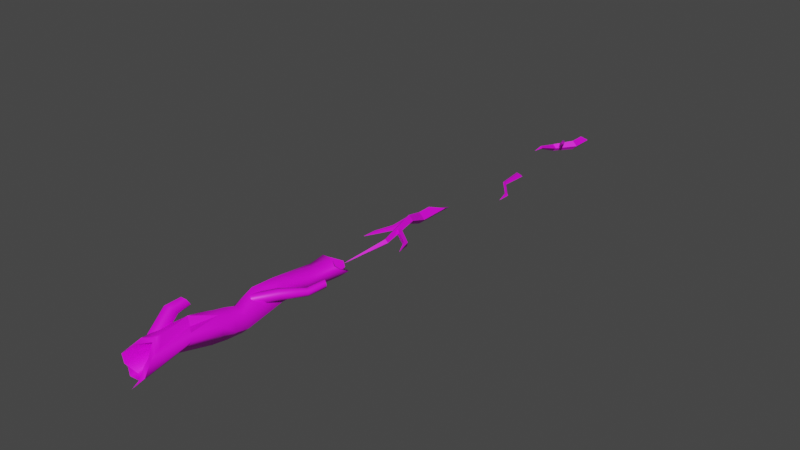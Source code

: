 # Source: BranchTwig.blend  (saved by Blender 3.2.14; exported with 4.5.12 LTS)
import bpy
from mathutils import Matrix  # noqa: F401  (used for matrix-valued properties, if any)

bpy.ops.wm.read_factory_settings(use_empty=True)
scene = bpy.context.scene
scene.name = 'Scene'

# ---- images (referenced by path relative to the original .blend; pixels are not part of the script)
import os
ASSET_DIR = os.environ.get("B2B_ASSET_DIR", "")  # directory of the original .blend (textures are referenced by path, not embedded)
HERE = os.path.dirname(os.path.abspath(__file__))  # packed textures are extracted next to this script under _unpacked/

def load_image(name, relpath, width, height, colorspace="sRGB"):
    """Load a texture the original file referenced (path relative to the .blend, or extracted next to this script)."""
    p = next((c for c in (os.path.join(HERE, relpath), os.path.join(ASSET_DIR, relpath)) if relpath and os.path.exists(c)), "")
    if p:
        img = bpy.data.images.load(p, check_existing=True)
        img.name = name
    else:  # same state as the original file: an image datablock whose file is absent (Cycles renders it pink)
        img = bpy.data.images.new(name, width, height)
        img.source = "FILE"
        img.filepath = "//" + (relpath or name)
    img.colorspace_settings.name = colorspace
    return img
img_envfldtx_foliagebranch_b_cl_png = load_image('EnvFldTX_FoliageBranch_B_cl.png', 'EnvFldTX_FoliageBranch_B_cl.png', 1024, 1024, 'sRGB')
img_envfldtx_foliagebranch_a_cl_png = load_image('EnvFldTX_FoliageBranch_A_cl.png', 'EnvFldTX_FoliageBranch_A_cl.png', 1024, 1024, 'sRGB')

# ---- materials (node trees are filled in below, after node groups)
mat_envfldmi_foliagebranch_b_002 = bpy.data.materials.new('EnvFldMi_FoliageBranch_B.002')
mat_envfldmi_foliagebranch_b_002.use_backface_culling = True
mat_envfldmi_foliagebranch_b_002.use_transparent_shadow = False
mat_envfldmi_foliagebranch_b_002.diffuse_color = (0.3, 0.3, 0.3, 1.0)
mat_envfldmi_foliagebranch_a = bpy.data.materials.new('EnvFldMi_FoliageBranch_A')
mat_envfldmi_foliagebranch_a.use_backface_culling = True
mat_envfldmi_foliagebranch_a.use_transparent_shadow = False
mat_envfldmi_foliagebranch_a.diffuse_color = (0.3, 0.3, 0.3, 1.0)

# ---- material node trees
mat_envfldmi_foliagebranch_b_002.use_nodes = True; mat_envfldmi_foliagebranch_b_002.node_tree.nodes.clear()
_N = mat_envfldmi_foliagebranch_b_002.node_tree.nodes; _L = mat_envfldmi_foliagebranch_b_002.node_tree.links
n0 = _N.new('ShaderNodeBsdfPrincipled'); n0.name = 'Principled BSDF'; n0.location = (10, 300)
n0.distribution = 'GGX'
n0.subsurface_method = 'RANDOM_WALK_SKIN'
n0.inputs[1].default_value = 0.1
n0.inputs[3].default_value = 1.45
n0.inputs[27].default_value = (0.0, 0.0, 0.0, 1.0)
n0.inputs[28].default_value = 1.0
n1 = _N.new('ShaderNodeOutputMaterial'); n1.name = 'Material Output'; n1.location = (320, 270)
n2 = _N.new('ShaderNodeTexImage'); n2.name = 'Image Texture'; n2.location = (-280, 270)
n2.image = img_envfldtx_foliagebranch_b_cl_png
_L.new(n0.outputs[0], n1.inputs[0])
_L.new(n2.outputs[0], n0.inputs[0])
n1.is_active_output = True
mat_envfldmi_foliagebranch_a.use_nodes = True; mat_envfldmi_foliagebranch_a.node_tree.nodes.clear()
_N = mat_envfldmi_foliagebranch_a.node_tree.nodes; _L = mat_envfldmi_foliagebranch_a.node_tree.links
n0 = _N.new('ShaderNodeBsdfPrincipled'); n0.name = 'Principled BSDF'; n0.location = (10, 300)
n0.distribution = 'GGX'
n0.subsurface_method = 'RANDOM_WALK_SKIN'
n0.inputs[1].default_value = 0.1
n0.inputs[3].default_value = 1.45
n0.inputs[27].default_value = (0.0, 0.0, 0.0, 1.0)
n0.inputs[28].default_value = 1.0
n1 = _N.new('ShaderNodeOutputMaterial'); n1.name = 'Material Output'; n1.location = (320, 270)
n2 = _N.new('ShaderNodeTexImage'); n2.name = 'Image Texture'; n2.location = (-280, 270)
n2.image = img_envfldtx_foliagebranch_a_cl_png
_L.new(n0.outputs[0], n1.inputs[0])
_L.new(n2.outputs[0], n0.inputs[0])
n1.is_active_output = True

# ---- world
world_world = bpy.data.worlds.new('World'); scene.world = world_world
world_world.use_nodes = True; world_world.node_tree.nodes.clear()
_N = world_world.node_tree.nodes; _L = world_world.node_tree.links
n0 = _N.new('ShaderNodeOutputWorld'); n0.name = 'World Output'; n0.location = (300, 300)
n1 = _N.new('ShaderNodeBackground'); n1.name = 'Background'; n1.location = (10, 300)
n1.inputs[0].default_value = (0.05088, 0.05088, 0.05088, 1.0)
_L.new(n1.outputs[0], n0.inputs[0])
n0.is_active_output = True
world_world.color = (0.05088, 0.05088, 0.05088)
world_world.use_sun_shadow = False
world_world.sun_shadow_jitter_overblur = 0.0

# ---- meshes
me_envfldmd_foriagebranch_b_twig_s = bpy.data.meshes.new('EnvFldMD_ForiageBranch_B_Twig_S')
me_envfldmd_foriagebranch_b_twig_s.from_pydata([(-1.474, -0.7501, -0.01034), (-1.484, -0.7545, 0.01479), (-1.492, -0.8729, -0.02375), (-1.484, -0.7545, 0.01479), (-1.509, -0.7529, 0.00564), (-1.492, -0.8729, -0.02375), (-1.509, -0.7529, 0.00564), (-1.5, -0.7485, -0.01949), (-1.492, -0.8729, -0.02375), (-1.5, -0.7485, -0.01949), (-1.474, -0.7501, -0.01034), (-1.492, -0.8729, -0.02375), (-1.617, -0.5771, 0.008821), (-1.632, -0.3363, 0.04493), (-1.627, -0.5817, 0.035), (-1.615, -0.2852, -0.002705), (-1.627, -0.5817, 0.035), (-1.632, -0.3363, 0.04493), (-1.654, -0.58, 0.02547), (-1.681, -0.2906, 0.02759), (-1.654, -0.58, 0.02547), (-1.681, -0.2906, 0.02759), (-1.644, -0.5754, -0.0007059), (-1.663, -0.2274, -0.02004), (-1.644, -0.5754, -0.0007059), (-1.615, -0.2852, -0.002705), (-1.617, -0.5771, 0.008821), (-1.663, -0.2274, -0.02004), (-1.663, -0.2274, -0.02004), (-1.681, -0.2906, 0.02759), (-1.615, -0.2852, -0.002705), (-1.632, -0.3363, 0.04493), (-1.5, -0.7485, -0.01949), (-1.617, -0.5771, 0.008821), (-1.474, -0.7501, -0.01034), (-1.644, -0.5754, -0.0007059), (-1.509, -0.7529, 0.00564), (-1.654, -0.58, 0.02547), (-1.5, -0.7485, -0.01949), (-1.644, -0.5754, -0.0007059), (-1.654, -0.58, 0.02547), (-1.509, -0.7529, 0.00564), (-1.627, -0.5817, 0.035), (-1.484, -0.7545, 0.01479), (-1.627, -0.5817, 0.035), (-1.484, -0.7545, 0.01479), (-1.474, -0.7501, -0.01034), (-1.617, -0.5771, 0.008821)], [], [(0, 1, 2), (3, 4, 5), (6, 7, 8), (9, 10, 11), (12, 13, 14), (13, 12, 15), (16, 17, 18), (19, 18, 17), (20, 21, 22), (23, 22, 21), (24, 25, 26), (24, 27, 25), (28, 29, 30), (29, 31, 30), (32, 33, 34), (33, 32, 35), (36, 37, 38), (38, 37, 39), (40, 41, 42), (43, 42, 41), (44, 45, 46), (46, 47, 44)])
me_envfldmd_foriagebranch_b_twig_s.polygons.foreach_set('use_smooth', [True] * 22)
_uv = me_envfldmd_foriagebranch_b_twig_s.uv_layers.new(name='UVMap')
_uv.uv.foreach_set('vector', [0.1562, 0.823, 0.052, 0.7188, 0.1562, 0.7146, 0.052, 0.7188, 0.1562, 0.6147, 0.1562, 0.7146, 0.1562, 0.6147, 0.2603, 0.7188, 0.1562, 0.7146, 0.2603, 0.7188, 0.1562, 0.823, 0.1562, 0.7146, 0.375, 0.2461, 0.4375, 0.1255, 0.4375, 0.2461, 0.4375, 0.1255, 0.375, 0.2461, 0.375, 0.1255, 0.4375, 0.2461, 0.4375, 0.1255, 0.5, 0.2461, 0.5, 0.1255, 0.5, 0.2461, 0.4375, 0.1255, 0.5, 0.2461, 0.5, 0.1255, 0.5625, 0.2461, 0.5625, 0.1255, 0.5625, 0.2461, 0.5, 0.1255, 0.5625, 0.2461, 0.625, 0.1255, 0.625, 0.2461, 0.5625, 0.2461, 0.5625, 0.1255, 0.625, 0.1255, 0.2603, 0.7188, 0.1562, 0.823, 0.1562, 0.6147, 0.1562, 0.823, 0.052, 0.7188, 0.1562, 0.6147, 0.5625, 0.5015, 0.625, 0.2461, 0.625, 0.5015, 0.625, 0.2461, 0.5625, 0.5015, 0.5625, 0.2461, 0.5, 0.5015, 0.5, 0.2461, 0.5625, 0.5015, 0.5625, 0.5015, 0.5, 0.2461, 0.5625, 0.2461, 0.5, 0.2461, 0.5, 0.5015, 0.4375, 0.2461, 0.4375, 0.5015, 0.4375, 0.2461, 0.5, 0.5015, 0.4375, 0.2461, 0.4375, 0.5015, 0.375, 0.5015, 0.375, 0.5015, 0.375, 0.2461, 0.4375, 0.2461])
me_envfldmd_foriagebranch_b_twig_s.materials.append(mat_envfldmi_foliagebranch_b_002)
me_envfldmd_foriagebranch_b_twig_s.update()
me_envfldmd_foriagebranch_b_twig_s.normals_split_custom_set([tuple(v) for v in zip(*[iter([0.9349, -0.165, 0.3142, 0.9349, -0.165, 0.3142, 0.9349, -0.165, 0.3142, -0.3399, -0.2688, 0.9012, -0.3399, -0.2688, 0.9012, -0.3399, -0.2688, 0.9012, -0.9343, -0.04713, -0.3533, -0.9343, -0.04713, -0.3533, -0.9343, -0.04713, -0.3533, 0.3393, 0.05523, -0.939, 0.3393, 0.05523, -0.939, 0.3393, 0.05523, -0.939, 0.9379, 0.007904, 0.3468, 0.9379, 0.007903, 0.3468, 0.9379, 0.007894, 0.3468, 0.9379, 0.007903, 0.3468, 0.9379, 0.007904, 0.3468, 0.9379, 0.007883, 0.3468, -0.3629, -0.03945, 0.931, -0.3629, -0.03945, 0.931, -0.3629, -0.03945, 0.931, -0.3629, -0.03944, 0.931, -0.3629, -0.03945, 0.931, -0.3629, -0.03945, 0.931, -0.9097, -0.07842, -0.4078, -0.9097, -0.07843, -0.4078, -0.9097, -0.07842, -0.4078, -0.9097, -0.07842, -0.4078, -0.9097, -0.07842, -0.4078, -0.9097, -0.07843, -0.4078, 0.3065, -0.0393, -0.951, 0.3065, -0.0393, -0.951, 0.3065, -0.0393, -0.951, 0.3065, -0.0393, -0.951, 0.3065, -0.03929, -0.9511, 0.3065, -0.0393, -0.951, 0.3152, 0.5516, 0.7722, 0.3152, 0.5516, 0.7723, 0.3152, 0.5516, 0.7722, 0.3152, 0.5516, 0.7723, 0.3152, 0.5516, 0.7722, 0.3152, 0.5516, 0.7722, 0.3313, 0.3707, -0.8677, 0.3313, 0.3707, -0.8677, 0.3313, 0.3707, -0.8676, 0.3313, 0.3707, -0.8677, 0.3313, 0.3707, -0.8677, 0.3313, 0.3707, -0.8677, -0.7343, -0.5685, -0.3711, -0.7343, -0.5685, -0.3711, -0.7343, -0.5684, -0.3711, -0.7343, -0.5684, -0.3711, -0.7343, -0.5685, -0.3711, -0.7343, -0.5685, -0.3711, -0.3303, -0.3775, 0.8651, -0.3303, -0.3775, 0.8651, -0.3303, -0.3775, 0.8651, -0.3303, -0.3775, 0.8651, -0.3303, -0.3775, 0.8651, -0.3303, -0.3775, 0.8651, 0.7343, 0.5685, 0.3711, 0.7343, 0.5684, 0.3711, 0.7342, 0.5685, 0.3711, 0.7342, 0.5685, 0.3711, 0.7343, 0.5684, 0.3711, 0.7343, 0.5685, 0.3711])] * 3)])
me_envfldmd_foriagebranch_b_twig_m = bpy.data.meshes.new('EnvFldMD_ForiageBranch_B_Twig_M')
me_envfldmd_foriagebranch_b_twig_m.from_pydata([(-0.08625, -0.3055, 0.1669), (-0.1047, -0.3055, 0.1484), (-0.08625, -0.4238, 0.1484), (-0.1047, -0.3055, 0.1484), (-0.08625, -0.3055, 0.13), (-0.08625, -0.4238, 0.1484), (-0.08625, -0.3055, 0.13), (-0.06782, -0.3055, 0.1484), (-0.08625, -0.4238, 0.1484), (-0.06782, -0.3055, 0.1484), (-0.08625, -0.3055, 0.1669), (-0.08625, -0.4238, 0.1484), (0.05234, -0.1279, 0.1493), (0.07437, -0.115, 0.144), (0.1107, -0.1798, 0.2013), (0.07437, -0.115, 0.144), (0.07207, -0.1018, 0.1663), (0.1107, -0.1798, 0.2013), (0.07207, -0.1018, 0.1663), (0.05004, -0.1147, 0.1717), (0.1107, -0.1798, 0.2013), (0.05004, -0.1147, 0.1717), (0.05234, -0.1279, 0.1493), (0.1107, -0.1798, 0.2013), (-0.1249, 0.004135, 0.07532), (-0.03912, 0.1926, 0.04156), (-0.1633, 0.004135, 0.03692), (0.0108, 0.1926, 0.09148), (-0.1633, 0.004135, 0.03692), (-0.03912, 0.1926, 0.04156), (-0.1249, 0.004135, -0.001476), (0.0108, 0.1926, -0.008361), (0.06072, 0.1926, 0.04156), (-0.08653, 0.004135, 0.03692), (0.0108, 0.1926, -0.008361), (-0.1249, 0.004135, -0.001476), (-0.08653, 0.004135, 0.03692), (0.0108, 0.1926, 0.09148), (-0.1249, 0.004135, 0.07532), (0.06072, 0.1926, 0.04156), (0.06072, 0.4238, 0.04156), (-0.03912, 0.3574, 0.04156), (0.0108, 0.3574, 0.09148), (0.0108, 0.3574, -0.008361), (0.0108, 0.1926, 0.09148), (0.0108, 0.3574, 0.09148), (-0.03912, 0.1926, 0.04156), (-0.03912, 0.3574, 0.04156), (-0.03912, 0.1926, 0.04156), (0.0108, 0.3574, -0.008361), (0.0108, 0.1926, -0.008361), (-0.03912, 0.3574, 0.04156), (0.0108, 0.1926, -0.008361), (0.0108, 0.3574, -0.008361), (0.06072, 0.1926, 0.04156), (0.06072, 0.4238, 0.04156), (0.06072, 0.1926, 0.04156), (0.0108, 0.3574, 0.09148), (0.0108, 0.1926, 0.09148), (0.06072, 0.4238, 0.04156), (-0.06782, -0.3055, 0.1484), (-0.1249, 0.004135, 0.07532), (-0.08625, -0.3055, 0.1669), (-0.08653, 0.004135, 0.03692), (-0.08625, -0.3055, 0.13), (-0.08653, 0.004135, 0.03692), (-0.06782, -0.3055, 0.1484), (-0.1249, 0.004135, -0.001476), (-0.1249, 0.004135, -0.001476), (-0.08625, -0.3055, 0.13), (-0.1633, 0.004135, 0.03692), (-0.1047, -0.3055, 0.1484), (-0.1047, -0.3055, 0.1484), (-0.1249, 0.004135, 0.07532), (-0.1633, 0.004135, 0.03692), (-0.08625, -0.3055, 0.1669), (-3.323e-05, -0.0235, 0.1389), (0.07437, -0.115, 0.144), (0.05234, -0.1279, 0.1493), (0.022, -0.01064, 0.1336), (-0.0519, 0.06556, 0.01327), (-0.08863, 0.04412, 0.02219), (0.07437, -0.115, 0.144), (0.022, -0.01064, 0.1336), (0.07207, -0.1018, 0.1663), (0.0197, 0.002597, 0.1559), (-0.05573, 0.08761, 0.0505), (-0.0519, 0.06556, 0.01327), (0.07207, -0.1018, 0.1663), (-0.00233, -0.01026, 0.1613), (0.05004, -0.1147, 0.1717), (0.0197, 0.002597, 0.1559), (-0.05573, 0.08761, 0.0505), (-0.09245, 0.06618, 0.05942), (0.05004, -0.1147, 0.1717), (-3.323e-05, -0.0235, 0.1389), (0.05234, -0.1279, 0.1493), (-0.00233, -0.01026, 0.1613), (-0.09245, 0.06618, 0.05942), (-0.08863, 0.04412, 0.02219), (-0.0519, 0.06556, 0.01327), (-0.08863, 0.04412, 0.02219), (-0.07218, 0.06587, 0.03635), (-0.05573, 0.08761, 0.0505), (-0.09245, 0.06618, 0.05942)], [], [(0, 1, 2), (3, 4, 5), (6, 7, 8), (9, 10, 11), (12, 13, 14), (15, 16, 17), (18, 19, 20), (21, 22, 23), (24, 25, 26), (25, 24, 27), (28, 29, 30), (30, 29, 31), (32, 33, 34), (35, 34, 33), (36, 37, 38), (37, 36, 39), (40, 41, 42), (41, 40, 43), (44, 45, 46), (46, 45, 47), (48, 49, 50), (49, 48, 51), (52, 53, 54), (55, 54, 53), (56, 57, 58), (57, 56, 59), (60, 61, 62), (61, 60, 63), (64, 65, 66), (65, 64, 67), (68, 69, 70), (71, 70, 69), (72, 73, 74), (73, 72, 75), (76, 77, 78), (77, 76, 79), (76, 80, 79), (80, 76, 81), (82, 83, 84), (84, 83, 85), (83, 86, 85), (86, 83, 87), (88, 89, 90), (89, 88, 91), (91, 92, 89), (93, 89, 92), (94, 95, 96), (95, 94, 97), (97, 98, 95), (99, 95, 98), (100, 101, 102), (103, 100, 102), (101, 104, 102), (104, 103, 102)])
me_envfldmd_foriagebranch_b_twig_m.polygons.foreach_set('use_smooth', [1, 1, 1, 1, 1, 1, 1, 1, 0, 0, 1, 1, 1, 1, 1, 1, 1, 1, 0, 0, 0, 0, 0, 0, 0, 0, 1, 1, 1, 1, 1, 1, 1, 1, 1, 1, 1, 1, 1, 1, 1, 1, 1, 1, 1, 1, 1, 1, 1, 1, 1, 1, 1, 1])
_uv = me_envfldmd_foriagebranch_b_twig_m.uv_layers.new(name='UVMap')
_uv.uv.foreach_set('vector', [0.5, 1.0, 0.3438, 0.8438, 0.5, 0.8375, 0.3438, 0.8438, 0.5, 0.6875, 0.5, 0.8375, 0.5, 0.6875, 0.6562, 0.8438, 0.5, 0.8375, 0.6562, 0.8438, 0.5, 1.0, 0.5, 0.8375, 0.5, 1.0, 0.3438, 0.8438, 0.5, 0.8375, 0.3438, 0.8438, 0.5, 0.6875, 0.5, 0.8375, 0.5, 0.6875, 0.6562, 0.8438, 0.5, 0.8375, 0.6562, 0.8438, 0.5, 1.0, 0.5, 0.8375, 0.375, 0.4331, 0.4375, 0.3877, 0.4375, 0.4331, 0.4375, 0.3877, 0.375, 0.4331, 0.375, 0.3877, 0.4375, 0.4331, 0.4375, 0.3877, 0.5, 0.4331, 0.5, 0.4331, 0.4375, 0.3877, 0.5, 0.3877, 0.5625, 0.3877, 0.5625, 0.4331, 0.5, 0.3877, 0.5, 0.4331, 0.5, 0.3877, 0.5625, 0.4331, 0.5625, 0.4331, 0.625, 0.3877, 0.625, 0.4331, 0.625, 0.3877, 0.5625, 0.4331, 0.5625, 0.3877, 0.9443, 0.8459, 0.6318, 0.8459, 0.7881, 0.6897, 0.6318, 0.8459, 0.9443, 0.8459, 0.7881, 1.002, 0.375, 0.3877, 0.375, 0.3125, 0.4375, 0.3877, 0.4375, 0.3877, 0.375, 0.3125, 0.4375, 0.3125, 0.4375, 0.3877, 0.5, 0.3125, 0.5, 0.3877, 0.5, 0.3125, 0.4375, 0.3877, 0.4375, 0.3125, 0.5, 0.3877, 0.5, 0.3125, 0.5625, 0.3877, 0.5625, 0.3125, 0.5625, 0.3877, 0.5, 0.3125, 0.5625, 0.3877, 0.625, 0.3125, 0.625, 0.3877, 0.625, 0.3125, 0.5625, 0.3877, 0.5625, 0.3125, 0.5625, 0.6885, 0.625, 0.4331, 0.625, 0.6885, 0.625, 0.4331, 0.5625, 0.6885, 0.5625, 0.4331, 0.5, 0.6885, 0.5625, 0.4331, 0.5625, 0.6885, 0.5625, 0.4331, 0.5, 0.6885, 0.5, 0.4331, 0.5, 0.4331, 0.5, 0.6885, 0.4375, 0.4331, 0.4375, 0.6885, 0.4375, 0.4331, 0.5, 0.6885, 0.4375, 0.6885, 0.375, 0.4331, 0.4375, 0.4331, 0.375, 0.4331, 0.4375, 0.6885, 0.375, 0.6885, 0.375, 0.5193, 0.4375, 0.6885, 0.375, 0.6885, 0.4375, 0.6885, 0.375, 0.5193, 0.4375, 0.5193, 0.375, 0.5193, 0.4375, 0.3125, 0.4375, 0.5193, 0.4375, 0.3125, 0.375, 0.5193, 0.375, 0.3125, 0.4375, 0.6885, 0.4375, 0.5193, 0.5, 0.6885, 0.5, 0.6885, 0.4375, 0.5193, 0.5, 0.5193, 0.4375, 0.5193, 0.5, 0.3125, 0.5, 0.5193, 0.5, 0.3125, 0.4375, 0.5193, 0.4375, 0.3125, 0.5, 0.6885, 0.5625, 0.5193, 0.5625, 0.6885, 0.5625, 0.5193, 0.5, 0.6885, 0.5, 0.5193, 0.5, 0.5193, 0.5, 0.3125, 0.5625, 0.5193, 0.5625, 0.3125, 0.5625, 0.5193, 0.5, 0.3125, 0.5625, 0.6885, 0.625, 0.5193, 0.625, 0.6885, 0.625, 0.5193, 0.5625, 0.6885, 0.5625, 0.5193, 0.5625, 0.5193, 0.5625, 0.3125, 0.625, 0.5193, 0.625, 0.3125, 0.625, 0.5193, 0.5625, 0.3125, 0.6318, 0.8459, 0.7881, 0.6897, 0.7881, 0.8397, 0.7881, 1.002, 0.6318, 0.8459, 0.7881, 0.8397, 0.7881, 0.6897, 0.9443, 0.8459, 0.7881, 0.8397, 0.9443, 0.8459, 0.7881, 1.002, 0.7881, 0.8397])
me_envfldmd_foriagebranch_b_twig_m.materials.append(mat_envfldmi_foliagebranch_b_002)
me_envfldmd_foriagebranch_b_twig_m.update()
me_envfldmd_foriagebranch_b_twig_m.normals_split_custom_set([tuple(v) for v in zip(*[iter([-0.7028, -0.1105, 0.7028, -0.7028, -0.1105, 0.7028, -0.7028, -0.1105, 0.7028, -0.7028, -0.1106, -0.7028, -0.7028, -0.1106, -0.7028, -0.7028, -0.1106, -0.7028, 0.7028, -0.1105, -0.7028, 0.7028, -0.1105, -0.7028, 0.7028, -0.1105, -0.7028, 0.7028, -0.1106, 0.7028, 0.7028, -0.1106, 0.7028, 0.7028, -0.1106, 0.7028, 0.1582, -0.6013, -0.7832, 0.1582, -0.6013, -0.7832, 0.1582, -0.6013, -0.7832, 0.9129, 0.3856, -0.1338, 0.9129, 0.3856, -0.1338, 0.9129, 0.3856, -0.1338, -0.01581, 0.4024, 0.9153, -0.01581, 0.4024, 0.9153, -0.01581, 0.4024, 0.9153, -0.7623, -0.5894, 0.2672, -0.7623, -0.5894, 0.2672, -0.7623, -0.5894, 0.2672, -0.6452, 0.4093, 0.6452, -0.6452, 0.4093, 0.6452, -0.6452, 0.4093, 0.6452, -0.6452, 0.4093, 0.6452, -0.6452, 0.4093, 0.6452, -0.6452, 0.4093, 0.6452, -0.6375, 0.4328, -0.6375, -0.6375, 0.4328, -0.6375, -0.6375, 0.4328, -0.6375, -0.6375, 0.4328, -0.6375, -0.6375, 0.4328, -0.6375, -0.6375, 0.4328, -0.6375, 0.623, -0.4731, -0.623, 0.623, -0.4731, -0.623, 0.623, -0.4731, -0.623, 0.623, -0.4731, -0.623, 0.623, -0.4731, -0.623, 0.623, -0.4731, -0.623, 0.614, -0.4959, 0.614, 0.6141, -0.4958, 0.6141, 0.614, -0.4959, 0.614, 0.6141, -0.4958, 0.6141, 0.614, -0.4959, 0.614, 0.614, -0.4959, 0.614, -0.5511, 0.8345, 2.477e-07, -0.5511, 0.8345, 3.143e-09, -0.5511, 0.8345, 1.538e-05, -0.5511, 0.8345, 3.143e-09, -0.5511, 0.8345, 2.477e-07, -0.5511, 0.8345, -1.538e-05, -0.7071, 0.0, 0.7071, -0.7071, 0.0, 0.7071, -0.7071, 0.0, 0.7071, -0.7071, -1.601e-07, 0.7071, -0.7071, -1.601e-07, 0.7071, -0.7071, -1.601e-07, 0.7071, -0.7071, 1.693e-08, -0.7071, -0.7071, 1.693e-08, -0.7071, -0.7071, 1.693e-08, -0.7071, -0.7071, -1.601e-07, -0.7071, -0.7071, -1.601e-07, -0.7071, -0.7071, -1.601e-07, -0.7071, 0.7071, 2.002e-08, -0.7071, 0.7071, 2.002e-08, -0.7071, 0.7071, 2.002e-08, -0.7071, 0.7071, 1.141e-07, -0.7071, 0.7071, 1.141e-07, -0.7071, 0.7071, 1.141e-07, -0.7071, 0.7071, 0.0, 0.7071, 0.7071, 0.0, 0.7071, 0.7071, 0.0, 0.7071, 0.7071, 1.141e-07, 0.7071, 0.7071, 1.141e-07, 0.7071, 0.7071, 1.141e-07, 0.7071, 0.678, 0.2838, 0.678, 0.678, 0.2839, 0.678, 0.678, 0.2838, 0.678, 0.678, 0.2839, 0.678, 0.678, 0.2838, 0.678, 0.678, 0.2839, 0.678, 0.6922, -0.2045, -0.6922, 0.6922, -0.2045, -0.6922, 0.6922, -0.2045, -0.6922, 0.6922, -0.2045, -0.6922, 0.6922, -0.2045, -0.6922, 0.6922, -0.2045, -0.6922, -0.6594, -0.3611, -0.6594, -0.6594, -0.3611, -0.6594, -0.6594, -0.3611, -0.6594, -0.6594, -0.361, -0.6594, -0.6594, -0.3611, -0.6594, -0.6594, -0.3611, -0.6594, -0.7021, 0.1183, 0.7021, -0.7021, 0.1183, 0.7021, -0.7021, 0.1183, 0.7021, -0.7021, 0.1183, 0.7021, -0.7021, 0.1183, 0.7021, -0.7021, 0.1184, 0.7021, 0.1412, -0.5724, -0.8077, -0.1417, -0.1653, -0.976, -0.1417, -0.1653, -0.976, -0.1417, -0.1653, -0.976, 0.1412, -0.5724, -0.8077, 0.142, -0.5761, -0.805, 0.1412, -0.5724, -0.8077, 0.2744, -0.729, -0.6271, 0.142, -0.5761, -0.805, 0.2744, -0.729, -0.6271, 0.1412, -0.5724, -0.8077, 0.2744, -0.729, -0.6271, 0.8869, 0.4317, -0.1648, 0.8602, 0.4735, -0.1894, 0.8869, 0.4317, -0.1648, 0.8869, 0.4317, -0.1648, 0.8602, 0.4735, -0.1894, 0.8602, 0.4735, -0.1894, 0.8602, 0.4735, -0.1894, 0.8434, 0.4966, -0.2049, 0.8602, 0.4735, -0.1894, 0.8434, 0.4966, -0.2049, 0.8602, 0.4735, -0.1894, 0.8434, 0.4966, -0.2049, 0.1417, 0.1653, 0.976, -0.1022, 0.5187, 0.8488, 0.1417, 0.1653, 0.976, -0.1022, 0.5187, 0.8488, 0.1417, 0.1653, 0.976, -0.1031, 0.5275, 0.8433, -0.1031, 0.5275, 0.8433, -0.2207, 0.6778, 0.7014, -0.1022, 0.5187, 0.8488, -0.2207, 0.6778, 0.7014, -0.1022, 0.5187, 0.8488, -0.2207, 0.6778, 0.7014, -0.8869, -0.4317, 0.1648, -0.8185, -0.5273, 0.2282, -0.8869, -0.4317, 0.1648, -0.8185, -0.5273, 0.2282, -0.8869, -0.4317, 0.1648, -0.8185, -0.5273, 0.2282, -0.8185, -0.5273, 0.2282, -0.7774, -0.5732, 0.2591, -0.8185, -0.5273, 0.2282, -0.7774, -0.5731, 0.2591, -0.8185, -0.5273, 0.2282, -0.7774, -0.5732, 0.2591, -0.5266, 0.7074, -0.4715, -0.5266, 0.7074, -0.4715, -0.5266, 0.7074, -0.4715, -0.5266, 0.7074, -0.4715, -0.5266, 0.7074, -0.4715, -0.5266, 0.7074, -0.4715, -0.5266, 0.7074, -0.4715, -0.5266, 0.7074, -0.4715, -0.5266, 0.7074, -0.4715, -0.5266, 0.7074, -0.4715, -0.5266, 0.7074, -0.4715, -0.5266, 0.7074, -0.4715])] * 3)])
me_envfldmd_foriagebranch_b_twig_l = bpy.data.meshes.new('EnvFldMD_ForiageBranch_B_Twig_L')
me_envfldmd_foriagebranch_b_twig_l.from_pydata([(0.0674, -0.3926, 0.1175), (0.0386, -0.3926, 0.1463), (-0.1009, -0.8117, 0.02204), (0.0386, -0.3926, 0.0887), (0.0674, -0.3926, 0.1175), (-0.1009, -0.8117, 0.02204), (0.009801, -0.3926, 0.1175), (0.0386, -0.3926, 0.0887), (-0.1009, -0.8117, 0.02204), (0.0386, -0.3926, 0.1463), (0.009801, -0.3926, 0.1175), (-0.1009, -0.8117, 0.02204), (-0.271, -0.1933, 0.05106), (-0.266, -0.1892, 0.02751), (-0.3276, -0.2862, 0.009814), (-0.266, -0.1892, 0.02751), (-0.247, -0.2045, 0.02884), (-0.3276, -0.2862, 0.009814), (-0.247, -0.2045, 0.02884), (-0.252, -0.2087, 0.05239), (-0.3276, -0.2862, 0.009814), (-0.252, -0.2087, 0.05239), (-0.271, -0.1933, 0.05106), (-0.3276, -0.2862, 0.009814), (-0.2132, 0.3332, 0.02204), (-0.1351, 0.09761, 0.1175), (-0.1508, 0.3332, 0.08444), (-0.08712, 0.09761, 0.1655), (-0.1508, 0.3332, -0.04036), (-0.08712, 0.09761, 0.0695), (-0.2132, 0.3332, 0.02204), (-0.1351, 0.09761, 0.1175), (-0.08712, 0.09761, 0.0695), (-0.08841, 0.3332, 0.02204), (-0.03912, 0.09761, 0.1175), (-0.1508, 0.3332, -0.04036), (-0.1508, 0.3332, 0.08444), (-0.08712, 0.09761, 0.1655), (-0.08841, 0.3332, 0.02204), (-0.03912, 0.09761, 0.1175), (-0.2132, 0.5392, 0.02204), (-0.08841, 0.6612, 0.02204), (-0.1508, 0.8117, -0.04036), (-0.1508, 0.481, 0.08444), (-0.1508, 0.3332, 0.08444), (-0.1508, 0.481, 0.08444), (-0.2132, 0.3332, 0.02204), (-0.2132, 0.5392, 0.02204), (-0.2132, 0.3332, 0.02204), (-0.2132, 0.5392, 0.02204), (-0.1508, 0.3332, -0.04036), (-0.1508, 0.8117, -0.04036), (-0.1508, 0.3332, -0.04036), (-0.08841, 0.6612, 0.02204), (-0.08841, 0.3332, 0.02204), (-0.1508, 0.8117, -0.04036), (-0.08841, 0.3332, 0.02204), (-0.1508, 0.481, 0.08444), (-0.1508, 0.3332, 0.08444), (-0.08841, 0.6612, 0.02204), (0.0674, -0.3926, 0.1175), (-0.03912, 0.09761, 0.1175), (0.0386, -0.3926, 0.1463), (-0.08712, 0.09761, 0.1655), (0.0386, -0.3926, 0.0887), (-0.03912, 0.09761, 0.1175), (0.0674, -0.3926, 0.1175), (-0.08712, 0.09761, 0.0695), (0.009801, -0.3926, 0.1175), (-0.08712, 0.09761, 0.0695), (0.0386, -0.3926, 0.0887), (-0.1351, 0.09761, 0.1175), (-0.1351, 0.09761, 0.1175), (0.009801, -0.3926, 0.1175), (-0.08712, 0.09761, 0.1655), (0.0386, -0.3926, 0.1463), (-0.271, -0.1933, 0.05106), (-0.1867, -0.02183, 0.07059), (-0.266, -0.1892, 0.02751), (-0.1789, -0.01534, 0.03397), (-0.1494, -0.03923, 0.03604), (-0.266, -0.1892, 0.02751), (-0.1789, -0.01534, 0.03397), (-0.247, -0.2045, 0.02884), (-0.08407, 0.06599, 0.09545), (-0.1867, -0.02183, 0.07059), (-0.09526, 0.05672, 0.1478), (-0.1789, -0.01534, 0.03397), (-0.04194, 0.03186, 0.0984), (-0.1494, -0.03923, 0.03604), (-0.08407, 0.06599, 0.09545), (-0.1789, -0.01534, 0.03397), (0.194, -0.3191, 0.1429), (0.191, -0.3255, 0.1071), (0.3124, -0.5285, 0.1635), (-0.03544, -0.1433, 0.1413), (-0.03875, -0.1506, 0.1004), (0.191, -0.3255, 0.1071), (0.2192, -0.3032, 0.1009), (0.3124, -0.5285, 0.1635), (-0.006555, -0.1251, 0.0932), (-0.03875, -0.1506, 0.1004), (0.2192, -0.3032, 0.1009), (0.2221, -0.2968, 0.1367), (0.3124, -0.5285, 0.1635), (-0.003235, -0.1178, 0.1341), (-0.006555, -0.1251, 0.0932), (0.2221, -0.2968, 0.1367), (0.194, -0.3191, 0.1429), (0.3124, -0.5285, 0.1635), (-0.003235, -0.1178, 0.1341), (-0.03544, -0.1433, 0.1413), (-0.247, -0.2045, 0.02884), (-0.1573, -0.04572, 0.07267), (-0.252, -0.2087, 0.05239), (-0.1494, -0.03923, 0.03604), (-0.04194, 0.03186, 0.0984), (-0.05313, 0.02258, 0.1507), (-0.1573, -0.04572, 0.07267), (-0.271, -0.1933, 0.05106), (-0.252, -0.2087, 0.05239), (-0.1867, -0.02183, 0.07059), (-0.09526, 0.05672, 0.1478), (-0.05313, 0.02258, 0.1507), (-0.08407, 0.06599, 0.09545), (-0.09526, 0.05672, 0.1478), (-0.0686, 0.04429, 0.1231), (-0.04194, 0.03186, 0.0984), (-0.05313, 0.02258, 0.1507)], [], [(0, 1, 2), (3, 4, 5), (6, 7, 8), (9, 10, 11), (12, 13, 14), (15, 16, 17), (18, 19, 20), (21, 22, 23), (24, 25, 26), (27, 26, 25), (28, 29, 30), (31, 30, 29), (32, 33, 34), (33, 32, 35), (36, 37, 38), (39, 38, 37), (40, 41, 42), (41, 40, 43), (44, 45, 46), (46, 45, 47), (48, 49, 50), (51, 50, 49), (52, 53, 54), (52, 55, 53), (56, 57, 58), (56, 59, 57), (60, 61, 62), (61, 63, 62), (64, 65, 66), (65, 64, 67), (68, 69, 70), (69, 68, 71), (72, 73, 74), (75, 74, 73), (76, 77, 78), (78, 77, 79), (80, 81, 82), (81, 80, 83), (84, 85, 86), (85, 84, 87), (88, 89, 90), (91, 90, 89), (92, 93, 94), (92, 95, 93), (96, 93, 95), (97, 98, 99), (97, 100, 98), (100, 97, 101), (102, 103, 104), (102, 105, 103), (105, 102, 106), (107, 108, 109), (107, 110, 108), (111, 108, 110), (112, 113, 114), (113, 112, 115), (115, 116, 113), (116, 117, 113), (118, 119, 120), (119, 118, 121), (118, 122, 121), (122, 118, 123), (124, 125, 126), (127, 124, 126), (125, 128, 126), (128, 127, 126)])
me_envfldmd_foriagebranch_b_twig_l.polygons.foreach_set('use_smooth', [1, 1, 1, 1, 1, 1, 1, 1, 1, 1, 0, 0, 1, 1, 1, 1, 1, 1, 0, 0, 0, 0, 0, 0, 0, 0, 1, 1, 1, 1, 0, 0, 0, 0, 1, 1, 1, 1, 1, 1, 1, 1, 1, 1, 1, 1, 1, 1, 1, 1, 1, 1, 1, 1, 1, 1, 1, 1, 1, 1, 1, 1, 1, 1, 1, 1])
_uv = me_envfldmd_foriagebranch_b_twig_l.uv_layers.new(name='UVMap')
_uv.uv.foreach_set('vector', [0.5625, 0.6118, 0.625, 0.6118, 0.4739, 0.72, 0.5, 0.6118, 0.5625, 0.6118, 0.4739, 0.72, 0.4375, 0.6118, 0.5, 0.6118, 0.4739, 0.72, 0.375, 0.6118, 0.4375, 0.6118, 0.4739, 0.72, 0.5, 1.0, 0.3438, 0.8438, 0.5, 0.8375, 0.3438, 0.8438, 0.5, 0.6875, 0.5, 0.8375, 0.5, 0.6875, 0.6562, 0.8438, 0.5, 0.8375, 0.6562, 0.8438, 0.5, 1.0, 0.5, 0.8375, 0.4375, 0.3877, 0.4375, 0.4331, 0.375, 0.3877, 0.375, 0.4331, 0.375, 0.3877, 0.4375, 0.4331, 0.5, 0.3877, 0.5, 0.4331, 0.4375, 0.3877, 0.4375, 0.4331, 0.4375, 0.3877, 0.5, 0.4331, 0.5, 0.4331, 0.5625, 0.3877, 0.5625, 0.4331, 0.5625, 0.3877, 0.5, 0.4331, 0.5, 0.3877, 0.625, 0.3877, 0.625, 0.4331, 0.5625, 0.3877, 0.5625, 0.4331, 0.5625, 0.3877, 0.625, 0.4331, 0.6318, 0.8459, 0.9443, 0.8459, 0.7881, 1.002, 0.9443, 0.8459, 0.6318, 0.8459, 0.7881, 0.6897, 0.375, 0.3877, 0.375, 0.3125, 0.4375, 0.3877, 0.4375, 0.3877, 0.375, 0.3125, 0.4375, 0.3125, 0.4375, 0.3877, 0.4375, 0.3125, 0.5, 0.3877, 0.5, 0.3125, 0.5, 0.3877, 0.4375, 0.3125, 0.5, 0.3877, 0.5625, 0.3125, 0.5625, 0.3877, 0.5, 0.3877, 0.5, 0.3125, 0.5625, 0.3125, 0.5625, 0.3877, 0.625, 0.3125, 0.625, 0.3877, 0.5625, 0.3877, 0.5625, 0.3125, 0.625, 0.3125, 0.5625, 0.6118, 0.5625, 0.4331, 0.625, 0.6118, 0.5625, 0.4331, 0.625, 0.4331, 0.625, 0.6118, 0.5, 0.6118, 0.5625, 0.4331, 0.5625, 0.6118, 0.5625, 0.4331, 0.5, 0.6118, 0.5, 0.4331, 0.4375, 0.6118, 0.5, 0.4331, 0.5, 0.6118, 0.5, 0.4331, 0.4375, 0.6118, 0.4375, 0.4331, 0.4375, 0.4331, 0.4375, 0.6118, 0.375, 0.4331, 0.375, 0.6118, 0.375, 0.4331, 0.4375, 0.6118, 0.375, 0.6885, 0.375, 0.5193, 0.4375, 0.6885, 0.4375, 0.6885, 0.375, 0.5193, 0.4375, 0.5193, 0.5, 0.5193, 0.4375, 0.6885, 0.4375, 0.5193, 0.4375, 0.6885, 0.5, 0.5193, 0.5, 0.6885, 0.4375, 0.3125, 0.375, 0.5193, 0.375, 0.3125, 0.375, 0.5193, 0.4375, 0.3125, 0.4375, 0.5193, 0.5, 0.3125, 0.5, 0.5193, 0.4375, 0.3125, 0.4375, 0.5193, 0.4375, 0.3125, 0.5, 0.5193, 0.375, 0.5193, 0.4375, 0.5193, 0.4822, 0.8116, 0.375, 0.5193, 0.375, 0.3125, 0.4375, 0.5193, 0.4375, 0.3125, 0.4375, 0.5193, 0.375, 0.3125, 0.4375, 0.5193, 0.5, 0.5193, 0.4822, 0.8116, 0.4375, 0.5193, 0.5, 0.3125, 0.5, 0.5193, 0.5, 0.3125, 0.4375, 0.5193, 0.4375, 0.3125, 0.5, 0.5193, 0.5625, 0.5193, 0.4822, 0.8116, 0.5, 0.5193, 0.5625, 0.3125, 0.5625, 0.5193, 0.5625, 0.3125, 0.5, 0.5193, 0.5, 0.3125, 0.5625, 0.5193, 0.625, 0.5193, 0.4822, 0.8116, 0.5625, 0.5193, 0.5625, 0.3125, 0.625, 0.5193, 0.625, 0.3125, 0.625, 0.5193, 0.5625, 0.3125, 0.5, 0.6885, 0.5625, 0.5193, 0.5625, 0.6885, 0.5625, 0.5193, 0.5, 0.6885, 0.5, 0.5193, 0.5, 0.5193, 0.5, 0.3125, 0.5625, 0.5193, 0.5, 0.3125, 0.5625, 0.3125, 0.5625, 0.5193, 0.5625, 0.5193, 0.625, 0.6885, 0.5625, 0.6885, 0.625, 0.6885, 0.5625, 0.5193, 0.625, 0.5193, 0.5625, 0.5193, 0.625, 0.3125, 0.625, 0.5193, 0.625, 0.3125, 0.5625, 0.5193, 0.5625, 0.3125, 0.6318, 0.8459, 0.7881, 0.6897, 0.7881, 0.8397, 0.7881, 1.002, 0.6318, 0.8459, 0.7881, 0.8397, 0.7881, 0.6897, 0.9443, 0.8459, 0.7881, 0.8397, 0.9443, 0.8459, 0.7881, 1.002, 0.7881, 0.8397])
me_envfldmd_foriagebranch_b_twig_l.materials.append(mat_envfldmi_foliagebranch_b_002)
me_envfldmd_foriagebranch_b_twig_l.update()
me_envfldmd_foriagebranch_b_twig_l.normals_split_custom_set([tuple(v) for v in zip(*[iter([0.6452, -0.4091, 0.6452, 0.6452, -0.4091, 0.6452, 0.6452, -0.4091, 0.6452, 0.7021, -0.1183, -0.7021, 0.7021, -0.1183, -0.7021, 0.7021, -0.1183, -0.7021, -0.6675, 0.3299, -0.6675, -0.6675, 0.3299, -0.6675, -0.6675, 0.3299, -0.6675, -0.7069, 0.02359, 0.7069, -0.7069, 0.02359, 0.7069, -0.7069, 0.02359, 0.7069, -0.8354, 0.5439, -0.07889, -0.8354, 0.5439, -0.07889, -0.8354, 0.5439, -0.07889, 0.142, 0.08675, -0.9861, 0.142, 0.08675, -0.9861, 0.142, 0.08675, -0.9861, 0.7069, -0.7069, 0.02359, 0.7069, -0.7069, 0.02359, 0.7069, -0.7069, 0.02359, -0.2679, -0.2522, 0.9299, -0.2679, -0.2522, 0.9299, -0.2679, -0.2522, 0.9299, -0.706, 0.05492, 0.706, -0.706, 0.05492, 0.706, -0.706, 0.05492, 0.706, -0.706, 0.05492, 0.706, -0.706, 0.05492, 0.706, -0.706, 0.05492, 0.706, -0.6271, -0.462, -0.6271, -0.6271, -0.462, -0.6271, -0.6271, -0.462, -0.6271, -0.627, -0.4623, -0.627, -0.627, -0.4623, -0.627, -0.627, -0.4623, -0.627, 0.7007, -0.1338, -0.7007, 0.7007, -0.1339, -0.7007, 0.7007, -0.1339, -0.7007, 0.7007, -0.1339, -0.7007, 0.7007, -0.1338, -0.7007, 0.7007, -0.1339, -0.7007, 0.6473, 0.4026, 0.6473, 0.6473, 0.4026, 0.6473, 0.6473, 0.4026, 0.6473, 0.6473, 0.4026, 0.6473, 0.6473, 0.4026, 0.6473, 0.6473, 0.4026, 0.6473, -0.3242, 0.3321, 0.8857, -0.3242, 0.3321, 0.8857, -0.3242, 0.3321, 0.8857, -0.3242, 0.3321, 0.8857, -0.3242, 0.3321, 0.8857, -0.3242, 0.3322, 0.8857, -0.7071, 0.0, 0.7071, -0.7071, 0.0, 0.7071, -0.7071, 0.0, 0.7071, -0.7071, 0.0, 0.7071, -0.7071, 0.0, 0.7071, -0.7071, 0.0, 0.7071, -0.7071, 0.0, -0.7071, -0.7071, 0.0, -0.7071, -0.7071, 0.0, -0.7071, -0.7071, 0.0, -0.7071, -0.7071, 0.0, -0.7071, -0.7071, 0.0, -0.7071, 0.7071, 6.434e-08, -0.7071, 0.7071, 6.434e-08, -0.7071, 0.7071, 6.434e-08, -0.7071, 0.7071, 2.205e-08, -0.7071, 0.7071, 2.205e-08, -0.7071, 0.7071, 2.205e-08, -0.7071, 0.7071, 0.0, 0.7071, 0.7071, 0.0, 0.7071, 0.7071, 0.0, 0.7071, 0.7071, 6.434e-08, 0.7071, 0.7071, 6.434e-08, 0.7071, 0.7071, 6.434e-08, 0.7071, 0.6992, 0.1492, 0.6992, 0.6992, 0.1493, 0.6992, 0.6992, 0.1493, 0.6992, 0.6992, 0.1493, 0.6992, 0.6992, 0.1493, 0.6992, 0.6992, 0.1493, 0.6992, 0.6992, 0.1493, -0.6992, 0.6992, 0.1493, -0.6992, 0.6992, 0.1493, -0.6992, 0.6992, 0.1493, -0.6992, 0.6992, 0.1493, -0.6992, 0.6992, 0.1493, -0.6992, -0.6921, -0.2046, -0.6921, -0.6921, -0.2046, -0.6921, -0.6921, -0.2046, -0.6921, -0.6921, -0.2046, -0.6921, -0.6921, -0.2046, -0.6921, -0.6921, -0.2046, -0.6921, -0.6921, -0.2046, 0.6921, -0.6921, -0.2046, 0.6921, -0.6921, -0.2046, 0.6921, -0.6921, -0.2046, 0.6921, -0.6921, -0.2046, 0.6921, -0.6921, -0.2046, 0.6921, -0.8875, 0.4476, -0.1099, -0.8875, 0.4476, -0.1099, -0.8874, 0.4476, -0.1099, -0.8874, 0.4476, -0.1099, -0.8875, 0.4476, -0.1099, -0.8874, 0.4477, -0.11, 0.07067, -4.558e-05, -0.9975, 0.07069, -3.957e-07, -0.9975, 0.07067, -4.559e-05, -0.9975, 0.07069, -3.957e-07, -0.9975, 0.07067, -4.558e-05, -0.9975, 0.07067, -4.551e-05, -0.9975, -0.6456, 0.7637, -0.007869, -0.6456, 0.7637, -0.007869, -0.6456, 0.7637, -0.00787, -0.6456, 0.7637, -0.007869, -0.6456, 0.7637, -0.007869, -0.6456, 0.7637, -0.007869, 0.3151, 0.3072, -0.898, 0.3151, 0.3072, -0.898, 0.3151, 0.3072, -0.898, 0.3151, 0.3072, -0.898, 0.3151, 0.3072, -0.898, 0.3151, 0.3072, -0.898, -0.6836, -0.7071, 0.1807, -0.6794, -0.711, 0.1817, -0.8669, -0.4728, 0.1577, -0.6836, -0.7071, 0.1807, -0.598, -0.7789, 0.1889, -0.6794, -0.711, 0.1817, -0.598, -0.7789, 0.1889, -0.6794, -0.711, 0.1817, -0.598, -0.7789, 0.1889, -0.07108, -0.1895, -0.9793, -0.07107, -0.1895, -0.9793, -1.293e-05, -0.2685, -0.9633, -0.07108, -0.1895, -0.9793, -0.09439, -0.1573, -0.983, -0.07107, -0.1895, -0.9793, -0.09439, -0.1573, -0.983, -0.07108, -0.1895, -0.9793, -0.09439, -0.1573, -0.983, 0.7186, 0.6712, -0.1816, 0.7224, 0.6675, -0.1806, 0.9286, 0.3462, -0.1338, 0.7186, 0.6712, -0.1816, 0.6116, 0.7684, -0.1882, 0.7224, 0.6675, -0.1806, 0.6116, 0.7684, -0.1882, 0.7186, 0.6712, -0.1816, 0.6116, 0.7684, -0.1882, 0.1023, 0.1495, 0.9835, 0.1022, 0.1494, 0.9835, 0.09449, 0.1496, 0.9842, 0.1023, 0.1495, 0.9835, 0.1024, 0.1418, 0.9846, 0.1022, 0.1494, 0.9835, 0.1024, 0.1418, 0.9846, 0.1022, 0.1494, 0.9835, 0.1024, 0.1418, 0.9846, 0.8551, -0.5099, 0.09411, 0.7145, -0.6989, 0.03141, 0.8551, -0.5099, 0.09415, 0.7145, -0.6989, 0.03141, 0.8551, -0.5099, 0.09411, 0.7185, -0.6948, 0.03158, 0.7185, -0.6948, 0.03158, 0.56, -0.8282, -0.02365, 0.7145, -0.6989, 0.03141, 0.56, -0.8282, -0.02365, 0.56, -0.8282, -0.02365, 0.7145, -0.6989, 0.03141, -0.2592, -0.2435, 0.9346, -0.118, -0.0551, 0.9915, -0.118, -0.0551, 0.9915, -0.118, -0.0551, 0.9915, -0.2592, -0.2435, 0.9346, -0.2597, -0.2361, 0.9364, -0.2592, -0.2435, 0.9346, -0.3765, -0.3922, 0.8393, -0.2597, -0.2361, 0.9364, -0.3765, -0.3922, 0.8393, -0.2592, -0.2435, 0.9346, -0.3765, -0.3922, 0.8393, 0.5993, 0.757, 0.2602, 0.5993, 0.757, 0.2602, 0.5993, 0.757, 0.2602, 0.5993, 0.757, 0.2602, 0.5993, 0.757, 0.2602, 0.5993, 0.757, 0.2602, 0.5993, 0.757, 0.2602, 0.5993, 0.757, 0.2602, 0.5993, 0.757, 0.2602, 0.5993, 0.757, 0.2602, 0.5993, 0.757, 0.2602, 0.5993, 0.757, 0.2602])] * 3)])
me_envfldmd_foliagebranch_a = bpy.data.meshes.new('EnvFldMD_FoliageBranch_A')
me_envfldmd_foliagebranch_a.from_pydata([(0.07556, -0.6092, 0.2349), (0.01871, -0.2798, 0.2141), (-0.01946, -0.5389, 0.2209), (-0.01946, -0.5389, 0.2209), (0.01871, -0.2798, 0.2141), (-0.0783, -0.505, 0.2808), (-0.00313, 0.6477, 0.1693), (0.09475, 0.9586, 0.2128), (0.04621, 0.6348, 0.1546), (0.1598, 0.9334, 0.188), (0.05774, 0.6352, 0.1083), (0.1727, 0.9716, 0.153), (0.1866, 1.045, 0.1186), (0.1298, 1.038, 0.07129), (0.01994, 0.6484, 0.07659), (0.09013, 0.9881, 0.04333), (-0.0294, 0.6613, 0.09121), (0.02998, 1.173, 0.09439), (0.07917, 1.14, 0.06272), (-0.03683, 1.044, 0.1681), (-0.01197, 0.9547, 0.1953), (-0.04093, 0.6609, 0.1375), (-0.00313, 0.6477, 0.1693), (0.09475, 0.9586, 0.2128), (-0.1213, -0.9836, 0.2333), (-0.02839, -0.7467, 0.2032), (-0.04395, -0.8859, 0.2387), (0.0004075, -0.7469, 0.194), (0.01753, -0.9784, 0.1753), (0.02921, -0.7472, 0.1848), (0.07887, -1.075, 0.1672), (0.04203, -0.7472, 0.1257), (0.1095, -1.152, 0.09864), (0.0993, -1.175, 0.07485), (-0.02479, -1.028, 0.006963), (-0.002745, -0.7469, 0.08504), (-0.06034, -0.7464, 0.1035), (-0.09609, -1.027, 0.0169), (-0.06676, -0.7464, 0.133), (-0.1435, -1.089, 0.1079), (-0.07317, -0.7464, 0.1626), (-0.1604, -1.091, 0.1919), (-0.1213, -0.9836, 0.2333), (-0.02839, -0.7467, 0.2032), (0.1735, 0.906, 0.2029), (0.09475, 0.9586, 0.2128), (0.08898, 0.9584, 0.2359), (0.1598, 0.9334, 0.188), (0.1922, 0.956, 0.1569), (0.1727, 0.9716, 0.153), (0.2119, 1.041, 0.1114), (0.1866, 1.045, 0.1186), (0.1363, 1.007, 0.04854), (0.1298, 1.038, 0.07129), (0.09013, 0.9881, 0.04333), (0.09799, 0.9902, 0.0219), (0.0775, 1.125, 0.04822), (0.07917, 1.14, 0.06272), (0.02998, 1.173, 0.09439), (0.0001821, 1.154, 0.08119), (-0.03683, 1.044, 0.1681), (-0.04661, 1.016, 0.1674), (-0.02838, 0.9768, 0.218), (-0.01197, 0.9547, 0.1953), (0.08898, 0.9584, 0.2359), (0.09475, 0.9586, 0.2128), (-0.03388, -0.8547, 0.2697), (-0.1436, -0.9086, 0.2499), (-0.04395, -0.8859, 0.2387), (-0.1213, -0.9836, 0.2333), (-0.1817, -1.059, 0.1822), (-0.1604, -1.091, 0.1919), (-0.1435, -1.089, 0.1079), (-0.1689, -1.05, 0.09998), (-0.09609, -1.027, 0.0169), (-0.1203, -1.069, -0.006711), (-0.01299, -1.067, -0.002998), (-0.02479, -1.028, 0.006963), (0.0993, -1.175, 0.07485), (0.1275, -1.236, 0.0744), (0.1095, -1.152, 0.09864), (0.1402, -1.12, 0.114), (0.07887, -1.075, 0.1672), (0.08839, -1.019, 0.1824), (0.01753, -0.9784, 0.1753), (0.02816, -0.9301, 0.1875), (-0.04395, -0.8859, 0.2387), (-0.03388, -0.8547, 0.2697), (-0.2089, -0.4253, 0.3081), (-0.2381, -0.5559, 0.2805), (-0.2213, -0.4524, 0.3564), (-0.2525, -0.6001, 0.3353), (-0.1667, -0.8074, 0.1498), (-0.1812, -0.8516, 0.2046), (-0.1917, -0.4629, 0.3877), (-0.1372, -0.8691, 0.2423), (-0.2086, -0.6177, 0.373), (-0.07882, -0.8425, 0.2252), (-0.1502, -0.5911, 0.356), (-0.1497, -0.4461, 0.3708), (-0.06433, -0.7983, 0.1704), (-0.1357, -0.5469, 0.3012), (-0.1372, -0.419, 0.3225), (-0.1796, -0.5293, 0.2634), (-0.1668, -0.4085, 0.2911), (-0.2089, -0.4253, 0.3081), (-0.1083, -0.7808, 0.1327), (-0.2381, -0.5559, 0.2805), (-0.1667, -0.8074, 0.1498), (-0.1203, -1.069, -0.006711), (-0.05065, -0.7251, 0.03839), (-0.01299, -1.067, -0.002998), (-0.1897, -0.6707, 0.06824), (-0.1689, -1.05, 0.09998), (0.01193, -0.3678, -0.02559), (-0.2017, -0.6151, 0.124), (-0.1817, -1.059, 0.1822), (-0.1632, -0.3386, 0.1101), (-0.2137, -0.5595, 0.1797), (-0.1436, -0.9086, 0.2499), (-0.09822, -0.2048, 0.04603), (0.02967, -0.2186, -0.04018), (-0.1613, -0.2908, 0.1826), (-0.0783, -0.505, 0.2808), (-0.01572, -0.814, 0.2861), (-0.03388, -0.8547, 0.2697), (-0.04734, -0.2668, 0.2316), (0.01871, -0.2798, 0.2141), (0.03391, -0.8831, 0.2069), (0.02816, -0.9301, 0.1875), (-0.0783, -0.505, 0.2808), (-0.01946, -0.5389, 0.2209), (0.08839, -1.019, 0.1824), (0.07556, -0.6092, 0.2349), (0.08956, -0.6224, 0.1685), (0.1402, -1.12, 0.114), (0.1018, -0.3147, 0.1636), (0.06404, -0.6704, 0.1216), (0.1275, -1.236, 0.0744), (-0.01299, -1.067, -0.002998), (-0.05065, -0.7251, 0.03839), (0.01193, -0.3678, -0.02559), (0.1207, -0.3327, 0.0956), (0.02967, -0.2186, -0.04018), (0.1333, -0.2015, 0.06514), (0.04533, -0.06938, -0.04252), (0.0681, -0.1826, 0.1971), (0.1349, -0.07009, 0.03881), (0.04282, 0.3036, 0.03902), (0.1092, -0.07284, 0.157), (0.1248, 0.3647, 0.1095), (-0.02818, -0.1693, 0.2185), (-0.005977, -0.07195, 0.1939), (-0.1344, -0.181, 0.1492), (-0.09553, -0.07123, 0.1126), (-0.0275, -0.07034, 0.02789), (0.04533, -0.06938, -0.04252), (-0.06336, 0.264, 0.08543), (0.04282, 0.3036, 0.03902), (0.0161, 0.7284, 0.03108), (-0.03452, 0.1389, 0.2642), (-0.08855, 0.2881, 0.2017), (-0.02677, 0.7823, 0.04289), (0.08685, 0.9628, 0.0158), (0.09799, 0.9902, 0.0219), (0.0775, 1.125, 0.04822), (0.0001821, 1.154, 0.08119), (-0.06103, 0.8135, 0.08169), (-0.04661, 1.016, 0.1674), (-0.03885, 0.8283, 0.1899), (-0.02838, 0.9768, 0.218), (0.08898, 0.9584, 0.2359), (-0.006598, 0.3493, 0.2722), (0.02243, 0.7802, 0.2016), (0.1735, 0.906, 0.2029), (0.07477, 0.6884, 0.1789), (0.1005, 0.3863, 0.2265), (0.1137, 0.6667, 0.1405), (0.1922, 0.956, 0.1569), (0.1041, 0.6455, 0.09288), (0.2119, 1.041, 0.1114), (0.1363, 1.007, 0.04854), (0.04464, 0.6925, 0.02321), (0.0161, 0.7284, 0.03108), (0.08685, 0.9628, 0.0158), (0.09799, 0.9902, 0.0219), (0.3283, 0.6419, 0.199), (0.2844, 0.4706, 0.1498), (0.3177, 0.6507, 0.1629), (0.2951, 0.4618, 0.1859), (0.1828, 0.2438, 0.174), (0.2725, 0.4709, 0.2149), (0.3057, 0.6509, 0.228), (0.1919, 0.2283, 0.2255), (0.03742, 0.06409, 0.1497), (0.04651, 0.04855, 0.2012), (0.1626, 0.2503, 0.2638), (0.01721, 0.07053, 0.2395), (-0.02118, 0.1081, 0.2262), (0.1242, 0.2878, 0.2506), (-0.03026, 0.1236, 0.1747), (0.2392, 0.4887, 0.2077), (0.2725, 0.6687, 0.2209), (0.1151, 0.3034, 0.199), (-0.0009627, 0.1016, 0.1364), (0.2286, 0.4975, 0.1716), (0.2619, 0.6775, 0.1848), (0.2844, 0.6685, 0.1558), (0.1828, 0.2438, 0.174), (0.03742, 0.06409, 0.1497), (0.2512, 0.4884, 0.1427), (0.3177, 0.6507, 0.1629), (0.2844, 0.4706, 0.1498), (0.1444, 0.2814, 0.1608), (-0.0009627, 0.1016, 0.1364), (0.03742, 0.06409, 0.1497), (0.008123, 0.08607, 0.188), (-0.03026, 0.1236, 0.1747), (0.04651, 0.04855, 0.2012), (-0.02118, 0.1081, 0.2262), (0.01721, 0.07053, 0.2395), (0.3177, 0.6507, 0.1629), (0.2844, 0.6685, 0.1558), (0.2951, 0.6597, 0.1919), (0.3283, 0.6419, 0.199), (0.2619, 0.6775, 0.1848), (0.3057, 0.6509, 0.228), (0.2725, 0.6687, 0.2209), (-0.1812, -0.8516, 0.2046), (-0.1667, -0.8074, 0.1498), (-0.1227, -0.8249, 0.1875), (-0.1372, -0.8691, 0.2423), (-0.1083, -0.7808, 0.1327), (-0.07882, -0.8425, 0.2252), (-0.06433, -0.7983, 0.1704), (-0.2089, -0.4253, 0.3081), (-0.2213, -0.4524, 0.3564), (-0.1793, -0.4357, 0.3394), (-0.1668, -0.4085, 0.2911), (-0.1917, -0.4629, 0.3877), (-0.1372, -0.419, 0.3225), (-0.1497, -0.4461, 0.3708), (-0.0294, 0.6613, 0.09121), (-0.04093, 0.6609, 0.1375), (-0.008082, 0.549, 0.1189), (0.01994, 0.6484, 0.07659), (-0.00313, 0.6477, 0.1693), (0.05774, 0.6352, 0.1083), (0.04621, 0.6348, 0.1546), (-0.06676, -0.7464, 0.133), (-0.01557, -0.7468, 0.1441), (-0.07317, -0.7464, 0.1626), (-0.06034, -0.7464, 0.1035), (-0.02839, -0.7467, 0.2032), (-0.002745, -0.7469, 0.08504), (0.0004075, -0.7469, 0.194), (0.04203, -0.7472, 0.1257), (0.02921, -0.7472, 0.1848)], [], [(0, 1, 2), (3, 4, 5), (6, 7, 8), (9, 8, 7), (8, 9, 10), (10, 9, 11), (12, 10, 11), (13, 10, 12), (10, 13, 14), (14, 13, 15), (15, 16, 14), (17, 15, 18), (16, 15, 17), (19, 16, 17), (20, 16, 19), (16, 20, 21), (21, 20, 22), (23, 22, 20), (24, 25, 26), (27, 26, 25), (27, 28, 26), (29, 28, 27), (28, 29, 30), (31, 30, 29), (30, 31, 32), (32, 31, 33), (33, 31, 34), (34, 31, 35), (36, 34, 35), (34, 36, 37), (38, 37, 36), (37, 38, 39), (40, 39, 38), (39, 40, 41), (41, 40, 42), (42, 40, 43), (44, 45, 46), (45, 44, 47), (48, 47, 44), (47, 48, 49), (48, 50, 49), (49, 50, 51), (52, 51, 50), (51, 52, 53), (54, 53, 52), (52, 55, 54), (56, 54, 55), (57, 54, 56), (56, 58, 57), (58, 56, 59), (60, 58, 59), (59, 61, 60), (62, 60, 61), (63, 60, 62), (64, 63, 62), (63, 64, 65), (66, 67, 68), (68, 67, 69), (70, 69, 67), (69, 70, 71), (72, 71, 70), (72, 70, 73), (73, 74, 72), (74, 73, 75), (76, 74, 75), (74, 76, 77), (78, 77, 76), (76, 79, 78), (79, 80, 78), (79, 81, 80), (81, 82, 80), (82, 81, 83), (83, 84, 82), (84, 83, 85), (85, 86, 84), (86, 85, 87), (88, 89, 90), (91, 90, 89), (89, 92, 91), (93, 91, 92), (90, 91, 94), (95, 91, 93), (91, 95, 96), (96, 94, 91), (97, 96, 95), (98, 94, 96), (96, 97, 98), (94, 98, 99), (100, 98, 97), (101, 99, 98), (98, 100, 101), (99, 101, 102), (100, 103, 101), (103, 102, 101), (102, 103, 104), (104, 103, 105), (103, 100, 106), (107, 105, 103), (103, 106, 107), (108, 107, 106), (109, 110, 111), (110, 109, 112), (112, 109, 113), (112, 114, 110), (113, 115, 112), (116, 115, 113), (114, 112, 117), (115, 117, 112), (115, 116, 118), (118, 117, 115), (119, 118, 116), (114, 117, 120), (114, 120, 121), (117, 118, 122), (122, 120, 117), (118, 119, 123), (123, 122, 118), (124, 123, 119), (125, 124, 119), (122, 123, 126), (123, 127, 126), (125, 128, 124), (128, 125, 129), (130, 124, 131), (128, 131, 124), (132, 128, 129), (131, 128, 133), (132, 133, 128), (132, 134, 133), (134, 132, 135), (134, 136, 133), (136, 127, 133), (134, 135, 137), (138, 137, 135), (139, 137, 138), (137, 139, 140), (140, 141, 137), (137, 142, 134), (137, 141, 142), (134, 142, 136), (142, 141, 143), (142, 143, 144), (144, 136, 142), (144, 143, 145), (144, 146, 136), (136, 146, 127), (144, 145, 147), (145, 148, 147), (149, 144, 147), (144, 149, 146), (147, 148, 150), (147, 150, 149), (151, 127, 146), (127, 151, 126), (152, 146, 149), (146, 152, 151), (153, 126, 151), (126, 153, 122), (120, 122, 153), (151, 154, 153), (153, 154, 120), (154, 151, 152), (120, 154, 155), (120, 155, 121), (121, 155, 156), (155, 157, 156), (154, 157, 155), (156, 157, 158), (157, 159, 158), (160, 154, 152), (149, 160, 152), (157, 154, 161), (160, 161, 154), (159, 157, 162), (162, 163, 159), (164, 163, 165), (162, 165, 163), (166, 165, 162), (157, 167, 162), (166, 162, 167), (161, 167, 157), (166, 167, 168), (169, 168, 167), (169, 167, 161), (168, 169, 170), (169, 171, 170), (172, 169, 161), (172, 161, 160), (171, 169, 173), (169, 172, 173), (173, 174, 171), (173, 172, 175), (174, 173, 175), (176, 172, 160), (176, 175, 172), (176, 160, 149), (150, 176, 149), (174, 175, 177), (176, 177, 175), (177, 178, 174), (150, 179, 176), (176, 179, 177), (179, 178, 177), (178, 179, 180), (148, 179, 150), (180, 179, 181), (179, 148, 182), (182, 181, 179), (148, 183, 182), (184, 182, 183), (182, 184, 181), (181, 184, 185), (186, 187, 188), (187, 186, 189), (189, 190, 187), (189, 186, 191), (191, 186, 192), (190, 189, 193), (193, 194, 190), (194, 193, 195), (193, 189, 196), (196, 195, 193), (191, 196, 189), (195, 196, 197), (197, 196, 198), (199, 198, 196), (196, 191, 199), (198, 199, 200), (191, 192, 201), (201, 199, 191), (202, 201, 192), (200, 199, 203), (199, 201, 203), (203, 204, 200), (201, 202, 205), (203, 201, 205), (205, 202, 206), (207, 205, 206), (204, 208, 209), (205, 207, 210), (210, 203, 205), (211, 210, 207), (210, 211, 212), (204, 203, 213), (203, 210, 213), (208, 204, 213), (212, 213, 210), (213, 212, 208), (214, 215, 216), (217, 214, 216), (215, 218, 216), (219, 217, 216), (218, 220, 216), (220, 219, 216), (221, 222, 223), (224, 221, 223), (222, 225, 223), (226, 224, 223), (225, 227, 223), (227, 226, 223), (228, 229, 230), (231, 228, 230), (229, 232, 230), (233, 231, 230), (232, 234, 230), (234, 233, 230), (235, 236, 237), (238, 235, 237), (236, 239, 237), (240, 238, 237), (239, 241, 237), (241, 240, 237), (242, 243, 244), (245, 242, 244), (243, 246, 244), (247, 245, 244), (246, 248, 244), (248, 247, 244), (249, 250, 251), (252, 250, 249), (253, 251, 250), (252, 254, 250), (253, 250, 255), (254, 256, 250), (255, 250, 257), (256, 257, 250)])
me_envfldmd_foliagebranch_a.polygons.foreach_set('use_smooth', [1, 1, 1, 1, 1, 1, 1, 1, 1, 1, 1, 1, 1, 1, 1, 1, 1, 1, 1, 1, 1, 1, 1, 1, 1, 1, 1, 1, 1, 1, 1, 1, 1, 1, 1, 1, 1, 1, 1, 1, 1, 1, 1, 1, 1, 1, 1, 1, 1, 1, 1, 1, 1, 1, 1, 1, 1, 1, 1, 1, 1, 1, 1, 1, 1, 1, 1, 1, 1, 1, 1, 1, 1, 1, 1, 1, 1, 1, 1, 1, 1, 1, 1, 1, 1, 1, 1, 1, 1, 1, 1, 1, 1, 1, 1, 1, 1, 1, 1, 1, 1, 1, 1, 1, 1, 1, 1, 1, 1, 1, 1, 1, 1, 1, 1, 1, 1, 1, 1, 1, 1, 1, 1, 1, 1, 1, 1, 1, 1, 1, 1, 1, 1, 1, 1, 1, 1, 1, 1, 1, 1, 1, 1, 1, 1, 1, 1, 1, 1, 1, 1, 1, 1, 1, 1, 1, 1, 1, 1, 1, 1, 1, 1, 1, 1, 1, 1, 1, 1, 1, 1, 1, 1, 1, 1, 1, 1, 1, 1, 1, 1, 1, 1, 1, 1, 1, 1, 1, 1, 1, 1, 1, 1, 1, 1, 1, 1, 1, 1, 1, 1, 1, 1, 1, 1, 1, 1, 1, 1, 1, 1, 1, 1, 1, 1, 1, 1, 1, 1, 1, 1, 1, 1, 1, 1, 1, 1, 1, 1, 1, 1, 1, 1, 1, 1, 1, 1, 1, 1, 1, 1, 1, 1, 1, 1, 1, 1, 1, 1, 1, 1, 1, 1, 1, 1, 1, 1, 1, 1, 1, 1, 1, 1, 1, 1, 1, 1, 1, 1, 1, 1, 1, 1, 1, 1, 1, 1, 1, 0, 0, 0, 0, 0, 0, 0, 0])
_uv = me_envfldmd_foliagebranch_a.uv_layers.new(name='UVMap')
_uv.uv.foreach_set('vector', [0.09277, 0.844, 0.103, 0.7947, 0.1062, 0.8339, 0.1062, 0.8339, 0.103, 0.7947, 0.1177, 0.8292, 0.2876, 0.7936, 0.3027, 0.8502, 0.2764, 0.7952, 0.2896, 0.8525, 0.2764, 0.7952, 0.3027, 0.8502, 0.2764, 0.7952, 0.2896, 0.8525, 0.2661, 0.7964, 0.2661, 0.7964, 0.2896, 0.8525, 0.2842, 0.8606, 0.2798, 0.875, 0.2661, 0.7964, 0.2842, 0.8606, 0.2661, 0.8726, 0.2661, 0.7964, 0.2798, 0.875, 0.2661, 0.7964, 0.2661, 0.8726, 0.2551, 0.7972, 0.2551, 0.7972, 0.2661, 0.8726, 0.2578, 0.8625, 0.2578, 0.8625, 0.2435, 0.7975, 0.2551, 0.7972, 0.2373, 0.894, 0.2578, 0.8625, 0.2489, 0.8898, 0.2435, 0.7975, 0.2578, 0.8625, 0.2373, 0.894, 0.2222, 0.8677, 0.2435, 0.7975, 0.2373, 0.894, 0.217, 0.8503, 0.2435, 0.7975, 0.2222, 0.8677, 0.2435, 0.7975, 0.217, 0.8503, 0.2333, 0.7965, 0.2333, 0.7965, 0.217, 0.8503, 0.2224, 0.7947, 0.1975, 0.8486, 0.2224, 0.7947, 0.217, 0.8503, 0.189, 0.8406, 0.2216, 0.8082, 0.2092, 0.8308, 0.2267, 0.8101, 0.2092, 0.8308, 0.2216, 0.8082, 0.2267, 0.8101, 0.22, 0.8505, 0.2092, 0.8308, 0.2318, 0.8115, 0.22, 0.8505, 0.2267, 0.8101, 0.22, 0.8505, 0.2318, 0.8115, 0.2263, 0.8695, 0.2422, 0.8134, 0.2263, 0.8695, 0.2318, 0.8115, 0.2263, 0.8695, 0.2422, 0.8134, 0.2367, 0.8854, 0.2367, 0.8854, 0.2422, 0.8134, 0.2411, 0.8895, 0.2411, 0.8895, 0.2422, 0.8134, 0.2649, 0.8632, 0.2649, 0.8632, 0.2422, 0.8134, 0.2529, 0.8134, 0.2632, 0.8109, 0.2649, 0.8632, 0.2529, 0.8134, 0.2649, 0.8632, 0.2632, 0.8109, 0.2771, 0.8606, 0.2678, 0.8083, 0.2771, 0.8606, 0.2632, 0.8109, 0.2771, 0.8606, 0.2678, 0.8083, 0.2979, 0.8615, 0.2722, 0.8057, 0.2979, 0.8615, 0.2678, 0.8083, 0.2979, 0.8615, 0.2722, 0.8057, 0.3108, 0.8541, 0.3108, 0.8541, 0.2722, 0.8057, 0.3059, 0.8336, 0.3059, 0.8336, 0.2722, 0.8057, 0.2793, 0.7981, 0.1777, 0.6033, 0.1737, 0.5757, 0.1777, 0.5757, 0.1737, 0.5757, 0.1777, 0.6033, 0.1737, 0.6033, 0.1777, 0.6118, 0.1737, 0.6033, 0.1777, 0.6033, 0.1737, 0.6033, 0.1777, 0.6118, 0.1737, 0.6118, 0.1777, 0.6118, 0.1777, 0.6282, 0.1737, 0.6118, 0.1737, 0.6118, 0.1777, 0.6282, 0.1737, 0.6282, 0.1777, 0.6455, 0.1737, 0.6282, 0.1777, 0.6282, 0.1737, 0.6282, 0.1777, 0.6455, 0.1737, 0.6455, 0.1737, 0.6538, 0.1737, 0.6455, 0.1777, 0.6455, 0.1777, 0.6455, 0.1777, 0.6538, 0.1737, 0.6538, 0.1777, 0.6819, 0.1737, 0.6538, 0.1777, 0.6538, 0.1737, 0.6819, 0.1737, 0.6538, 0.1777, 0.6819, 0.1777, 0.6819, 0.1737, 0.6909, 0.1737, 0.6819, 0.1737, 0.6909, 0.1777, 0.6819, 0.1777, 0.6909, 0.1737, 0.7026, 0.1737, 0.6909, 0.1777, 0.6909, 0.1777, 0.6909, 0.1777, 0.7026, 0.1737, 0.7026, 0.1777, 0.7119, 0.1737, 0.7026, 0.1777, 0.7026, 0.1737, 0.7119, 0.1737, 0.7026, 0.1777, 0.7119, 0.1777, 0.7334, 0.1737, 0.7119, 0.1777, 0.7119, 0.1737, 0.7119, 0.1777, 0.7334, 0.1737, 0.7334, 0.1875, 0.5867, 0.1875, 0.6006, 0.1943, 0.5867, 0.1943, 0.5867, 0.1875, 0.6006, 0.1943, 0.6006, 0.1875, 0.6128, 0.1943, 0.6006, 0.1875, 0.6006, 0.1943, 0.6006, 0.1875, 0.6128, 0.1943, 0.6128, 0.1943, 0.6228, 0.1943, 0.6128, 0.1875, 0.6128, 0.1943, 0.6228, 0.1875, 0.6128, 0.1875, 0.6228, 0.1875, 0.6228, 0.1943, 0.6331, 0.1943, 0.6228, 0.1943, 0.6331, 0.1875, 0.6228, 0.1875, 0.6331, 0.1875, 0.6423, 0.1943, 0.6331, 0.1875, 0.6331, 0.1943, 0.6331, 0.1875, 0.6423, 0.1943, 0.6423, 0.1943, 0.6633, 0.1943, 0.6423, 0.1875, 0.6423, 0.1875, 0.6423, 0.1875, 0.6633, 0.1943, 0.6633, 0.1875, 0.6633, 0.1943, 0.6697, 0.1943, 0.6633, 0.1875, 0.6633, 0.1875, 0.6697, 0.1943, 0.6697, 0.1875, 0.6697, 0.1943, 0.6758, 0.1943, 0.6697, 0.1943, 0.6758, 0.1875, 0.6697, 0.1875, 0.6758, 0.1875, 0.6758, 0.1968, 0.6855, 0.1943, 0.6758, 0.1968, 0.6855, 0.1875, 0.6758, 0.1875, 0.6924, 0.1875, 0.6924, 0.1982, 0.6914, 0.1968, 0.6855, 0.1982, 0.6914, 0.1875, 0.6924, 0.1941, 0.6948, 0.2042, 0.6467, 0.2039, 0.626, 0.214, 0.6431, 0.2134, 0.6248, 0.214, 0.6431, 0.2039, 0.626, 0.2039, 0.626, 0.2028, 0.5859, 0.2134, 0.6248, 0.2133, 0.5859, 0.2134, 0.6248, 0.2028, 0.5859, 0.214, 0.6431, 0.2134, 0.6248, 0.2246, 0.6428, 0.2238, 0.5859, 0.2134, 0.6248, 0.2133, 0.5859, 0.2134, 0.6248, 0.2238, 0.5859, 0.2228, 0.6248, 0.2228, 0.6248, 0.2246, 0.6428, 0.2134, 0.6248, 0.2344, 0.5862, 0.2228, 0.6248, 0.2238, 0.5859, 0.2323, 0.6262, 0.2246, 0.6428, 0.2228, 0.6248, 0.2228, 0.6248, 0.2344, 0.5862, 0.2323, 0.6262, 0.2246, 0.6428, 0.2323, 0.6262, 0.2341, 0.6455, 0.2449, 0.5867, 0.2323, 0.6262, 0.2344, 0.5862, 0.2429, 0.6277, 0.2341, 0.6455, 0.2323, 0.6262, 0.2323, 0.6262, 0.2449, 0.5867, 0.2429, 0.6277, 0.2341, 0.6455, 0.2429, 0.6277, 0.2434, 0.6487, 0.2449, 0.5867, 0.2539, 0.6277, 0.2429, 0.6277, 0.2539, 0.6277, 0.2434, 0.6487, 0.2429, 0.6277, 0.2434, 0.6487, 0.2539, 0.6277, 0.2532, 0.6479, 0.2532, 0.6479, 0.2539, 0.6277, 0.2615, 0.6445, 0.2539, 0.6277, 0.2449, 0.5867, 0.2554, 0.5869, 0.2642, 0.627, 0.2615, 0.6445, 0.2539, 0.6277, 0.2539, 0.6277, 0.2554, 0.5869, 0.2642, 0.627, 0.2659, 0.5872, 0.2642, 0.627, 0.2554, 0.5869, 0.1749, 0.8926, 0.1799, 0.8525, 0.1907, 0.8902, 0.1799, 0.8525, 0.1749, 0.8926, 0.1583, 0.8486, 0.1583, 0.8486, 0.1749, 0.8926, 0.1582, 0.9028, 0.1583, 0.8486, 0.1772, 0.7969, 0.1799, 0.8525, 0.1582, 0.9028, 0.1494, 0.8417, 0.1583, 0.8486, 0.1464, 0.9048, 0.1494, 0.8417, 0.1582, 0.9028, 0.1772, 0.7969, 0.1583, 0.8486, 0.1448, 0.802, 0.1494, 0.8417, 0.1448, 0.802, 0.1583, 0.8486, 0.1494, 0.8417, 0.1464, 0.9048, 0.1409, 0.835, 0.1409, 0.835, 0.1448, 0.802, 0.1494, 0.8417, 0.1327, 0.8849, 0.1409, 0.835, 0.1464, 0.9048, 0.1772, 0.7969, 0.1448, 0.802, 0.151, 0.7789, 0.1772, 0.7969, 0.151, 0.7789, 0.1736, 0.7745, 0.1448, 0.802, 0.1409, 0.835, 0.1331, 0.7974, 0.1331, 0.7974, 0.151, 0.7789, 0.1448, 0.802, 0.1409, 0.835, 0.1327, 0.8849, 0.1177, 0.8292, 0.1177, 0.8292, 0.1331, 0.7974, 0.1409, 0.835, 0.1132, 0.8728, 0.1177, 0.8292, 0.1327, 0.8849, 0.1155, 0.8787, 0.1132, 0.8728, 0.1327, 0.8849, 0.1331, 0.7974, 0.1177, 0.8292, 0.1141, 0.7935, 0.1177, 0.8292, 0.103, 0.7947, 0.1141, 0.7935, 0.1155, 0.8787, 0.1009, 0.8831, 0.1132, 0.8728, 0.1009, 0.8831, 0.1155, 0.8787, 0.1016, 0.8904, 0.1177, 0.8292, 0.1132, 0.8728, 0.1062, 0.8339, 0.1009, 0.8831, 0.1062, 0.8339, 0.1132, 0.8728, 0.09387, 0.903, 0.1009, 0.8831, 0.1016, 0.8904, 0.1062, 0.8339, 0.1009, 0.8831, 0.09277, 0.844, 0.09387, 0.903, 0.09277, 0.844, 0.1009, 0.8831, 0.09387, 0.903, 0.08301, 0.8462, 0.09277, 0.844, 0.08301, 0.8462, 0.09387, 0.903, 0.08417, 0.9196, 0.08301, 0.8462, 0.08716, 0.7987, 0.09277, 0.844, 0.08716, 0.7987, 0.103, 0.7947, 0.09277, 0.844, 0.08301, 0.8462, 0.08417, 0.9196, 0.07513, 0.8535, 0.07867, 0.9247, 0.07513, 0.8535, 0.08417, 0.9196, 0.05582, 0.9001, 0.07513, 0.8535, 0.07867, 0.9247, 0.07513, 0.8535, 0.05582, 0.9001, 0.05435, 0.8625, 0.05435, 0.8625, 0.05087, 0.8073, 0.07513, 0.8535, 0.07513, 0.8535, 0.07581, 0.8005, 0.08301, 0.8462, 0.07513, 0.8535, 0.05087, 0.8073, 0.07581, 0.8005, 0.08301, 0.8462, 0.07581, 0.8005, 0.08716, 0.7987, 0.07581, 0.8005, 0.05087, 0.8073, 0.04913, 0.7838, 0.07581, 0.8005, 0.04913, 0.7838, 0.07227, 0.7793, 0.07227, 0.7793, 0.08716, 0.7987, 0.07581, 0.8005, 0.07227, 0.7793, 0.04913, 0.7838, 0.04889, 0.7595, 0.07227, 0.7793, 0.09631, 0.7775, 0.08716, 0.7987, 0.08716, 0.7987, 0.09631, 0.7775, 0.103, 0.7947, 0.07227, 0.7793, 0.04889, 0.7595, 0.06836, 0.7587, 0.04889, 0.7595, 0.05472, 0.6975, 0.06836, 0.7587, 0.08844, 0.7577, 0.07227, 0.7793, 0.06836, 0.7587, 0.07227, 0.7793, 0.08844, 0.7577, 0.09631, 0.7775, 0.06836, 0.7587, 0.05472, 0.6975, 0.07202, 0.6877, 0.06836, 0.7587, 0.07202, 0.6877, 0.08844, 0.7577, 0.1129, 0.7767, 0.103, 0.7947, 0.09631, 0.7775, 0.103, 0.7947, 0.1129, 0.7767, 0.1141, 0.7935, 0.1114, 0.7573, 0.09631, 0.7775, 0.08844, 0.7577, 0.09631, 0.7775, 0.1114, 0.7573, 0.1129, 0.7767, 0.1337, 0.7795, 0.1141, 0.7935, 0.1129, 0.7767, 0.1141, 0.7935, 0.1337, 0.7795, 0.1331, 0.7974, 0.151, 0.7789, 0.1331, 0.7974, 0.1337, 0.7795, 0.1129, 0.7767, 0.1356, 0.7577, 0.1337, 0.7795, 0.1337, 0.7795, 0.1356, 0.7577, 0.151, 0.7789, 0.1356, 0.7577, 0.1129, 0.7767, 0.1114, 0.7573, 0.151, 0.7789, 0.1356, 0.7577, 0.1548, 0.7555, 0.151, 0.7789, 0.1548, 0.7555, 0.1736, 0.7745, 0.1736, 0.7745, 0.1548, 0.7555, 0.1709, 0.7537, 0.1548, 0.7555, 0.1428, 0.7009, 0.1709, 0.7537, 0.1356, 0.7577, 0.1428, 0.7009, 0.1548, 0.7555, 0.1709, 0.7537, 0.1428, 0.7009, 0.1608, 0.6929, 0.1428, 0.7009, 0.1498, 0.6245, 0.1608, 0.6929, 0.1122, 0.7209, 0.1356, 0.7577, 0.1114, 0.7573, 0.08844, 0.7577, 0.1122, 0.7209, 0.1114, 0.7573, 0.1428, 0.7009, 0.1356, 0.7577, 0.1241, 0.698, 0.1122, 0.7209, 0.1241, 0.698, 0.1356, 0.7577, 0.1498, 0.6245, 0.1428, 0.7009, 0.1416, 0.6165, 0.1416, 0.6165, 0.156, 0.585, 0.1498, 0.6245, 0.1569, 0.5801, 0.156, 0.585, 0.1486, 0.5591, 0.1416, 0.6165, 0.1486, 0.5591, 0.156, 0.585, 0.1344, 0.5569, 0.1486, 0.5591, 0.1416, 0.6165, 0.1428, 0.7009, 0.1326, 0.6128, 0.1416, 0.6165, 0.1344, 0.5569, 0.1416, 0.6165, 0.1326, 0.6128, 0.1241, 0.698, 0.1326, 0.6128, 0.1428, 0.7009, 0.1344, 0.5569, 0.1326, 0.6128, 0.1201, 0.5806, 0.1143, 0.6113, 0.1201, 0.5806, 0.1326, 0.6128, 0.1143, 0.6113, 0.1326, 0.6128, 0.1241, 0.698, 0.1201, 0.5806, 0.1143, 0.6113, 0.112, 0.5874, 0.1143, 0.6113, 0.09686, 0.5898, 0.112, 0.5874, 0.1072, 0.6895, 0.1143, 0.6113, 0.1241, 0.698, 0.1072, 0.6895, 0.1241, 0.698, 0.1122, 0.7209, 0.09686, 0.5898, 0.1143, 0.6113, 0.1031, 0.6187, 0.1143, 0.6113, 0.1072, 0.6895, 0.1031, 0.6187, 0.1031, 0.6187, 0.08539, 0.5952, 0.09686, 0.5898, 0.1031, 0.6187, 0.1072, 0.6895, 0.09082, 0.6328, 0.08539, 0.5952, 0.1031, 0.6187, 0.09082, 0.6328, 0.0899, 0.6836, 0.1072, 0.6895, 0.1122, 0.7209, 0.0899, 0.6836, 0.09082, 0.6328, 0.1072, 0.6895, 0.0899, 0.6836, 0.1122, 0.7209, 0.08844, 0.7577, 0.07202, 0.6877, 0.0899, 0.6836, 0.08844, 0.7577, 0.08539, 0.5952, 0.09082, 0.6328, 0.08014, 0.6357, 0.0899, 0.6836, 0.08014, 0.6357, 0.09082, 0.6328, 0.08014, 0.6357, 0.07849, 0.5876, 0.08539, 0.5952, 0.07202, 0.6877, 0.07147, 0.6399, 0.0899, 0.6836, 0.0899, 0.6836, 0.07147, 0.6399, 0.08014, 0.6357, 0.07147, 0.6399, 0.07849, 0.5876, 0.08014, 0.6357, 0.07849, 0.5876, 0.07147, 0.6399, 0.07123, 0.574, 0.05472, 0.6975, 0.07147, 0.6399, 0.07202, 0.6877, 0.07123, 0.574, 0.07147, 0.6399, 0.05814, 0.5828, 0.07147, 0.6399, 0.05472, 0.6975, 0.05563, 0.6333, 0.05563, 0.6333, 0.05814, 0.5828, 0.07147, 0.6399, 0.05472, 0.6975, 0.05038, 0.6282, 0.05563, 0.6333, 0.05112, 0.5913, 0.05563, 0.6333, 0.05038, 0.6282, 0.05563, 0.6333, 0.05112, 0.5913, 0.05814, 0.5828, 0.05814, 0.5828, 0.05112, 0.5913, 0.05206, 0.5869, 0.2566, 0.7778, 0.2666, 0.7466, 0.2639, 0.7784, 0.2666, 0.7466, 0.2566, 0.7778, 0.259, 0.7451, 0.259, 0.7451, 0.2722, 0.7014, 0.2666, 0.7466, 0.259, 0.7451, 0.2566, 0.7778, 0.251, 0.7449, 0.251, 0.7449, 0.2566, 0.7778, 0.2491, 0.7791, 0.2722, 0.7014, 0.259, 0.7451, 0.2622, 0.7, 0.2622, 0.7, 0.2742, 0.6577, 0.2722, 0.7014, 0.2742, 0.6577, 0.2622, 0.7, 0.2634, 0.6582, 0.2622, 0.7, 0.259, 0.7451, 0.2524, 0.6997, 0.2524, 0.6997, 0.2634, 0.6582, 0.2622, 0.7, 0.251, 0.7449, 0.2524, 0.6997, 0.259, 0.7451, 0.2634, 0.6582, 0.2524, 0.6997, 0.2527, 0.6582, 0.2527, 0.6582, 0.2524, 0.6997, 0.2422, 0.6577, 0.2427, 0.7004, 0.2422, 0.6577, 0.2524, 0.6997, 0.2524, 0.6997, 0.251, 0.7449, 0.2427, 0.7004, 0.2422, 0.6577, 0.2427, 0.7004, 0.2314, 0.657, 0.251, 0.7449, 0.2491, 0.7791, 0.2424, 0.7451, 0.2424, 0.7451, 0.2427, 0.7004, 0.251, 0.7449, 0.2418, 0.7808, 0.2424, 0.7451, 0.2491, 0.7791, 0.2314, 0.657, 0.2427, 0.7004, 0.2323, 0.7014, 0.2427, 0.7004, 0.2424, 0.7451, 0.2323, 0.7014, 0.2323, 0.7014, 0.2207, 0.6567, 0.2314, 0.657, 0.2424, 0.7451, 0.2418, 0.7808, 0.2335, 0.7458, 0.2323, 0.7014, 0.2424, 0.7451, 0.2335, 0.7458, 0.2335, 0.7458, 0.2418, 0.7808, 0.2344, 0.7809, 0.2271, 0.7793, 0.2335, 0.7458, 0.2344, 0.7809, 0.2207, 0.6567, 0.2102, 0.7014, 0.21, 0.6575, 0.2335, 0.7458, 0.2271, 0.7793, 0.2252, 0.7463, 0.2252, 0.7463, 0.2323, 0.7014, 0.2335, 0.7458, 0.2198, 0.7778, 0.2252, 0.7463, 0.2271, 0.7793, 0.2252, 0.7463, 0.2198, 0.7778, 0.2175, 0.7463, 0.2207, 0.6567, 0.2323, 0.7014, 0.2212, 0.7017, 0.2323, 0.7014, 0.2252, 0.7463, 0.2212, 0.7017, 0.2102, 0.7014, 0.2207, 0.6567, 0.2212, 0.7017, 0.2175, 0.7463, 0.2212, 0.7017, 0.2252, 0.7463, 0.2212, 0.7017, 0.2175, 0.7463, 0.2102, 0.7014, 0.2278, 0.9116, 0.2484, 0.9116, 0.238, 0.9286, 0.2174, 0.9294, 0.2278, 0.9116, 0.238, 0.9286, 0.2484, 0.9116, 0.2585, 0.9294, 0.238, 0.9286, 0.2278, 0.9473, 0.2174, 0.9294, 0.238, 0.9286, 0.2585, 0.9294, 0.2484, 0.9473, 0.238, 0.9286, 0.2484, 0.9473, 0.2278, 0.9473, 0.238, 0.9286, 0.3027, 0.7682, 0.2908, 0.7682, 0.2969, 0.7574, 0.3086, 0.7578, 0.3027, 0.7682, 0.2969, 0.7574, 0.2908, 0.7682, 0.2849, 0.7578, 0.2969, 0.7574, 0.3027, 0.7476, 0.3086, 0.7578, 0.2969, 0.7574, 0.2849, 0.7578, 0.2908, 0.7476, 0.2969, 0.7574, 0.2908, 0.7476, 0.3027, 0.7476, 0.2969, 0.7574, 0.2278, 0.9116, 0.2484, 0.9116, 0.238, 0.9286, 0.2174, 0.9294, 0.2278, 0.9116, 0.238, 0.9286, 0.2484, 0.9116, 0.2585, 0.9294, 0.238, 0.9286, 0.2278, 0.9473, 0.2174, 0.9294, 0.238, 0.9286, 0.2585, 0.9294, 0.2484, 0.9473, 0.238, 0.9286, 0.2484, 0.9473, 0.2278, 0.9473, 0.238, 0.9286, 0.303, 0.7684, 0.2905, 0.7684, 0.2969, 0.7573, 0.3091, 0.7578, 0.303, 0.7684, 0.2969, 0.7573, 0.2905, 0.7684, 0.2844, 0.7578, 0.2969, 0.7573, 0.303, 0.7473, 0.3091, 0.7578, 0.2969, 0.7573, 0.2844, 0.7578, 0.2905, 0.7473, 0.2969, 0.7573, 0.2905, 0.7473, 0.303, 0.7473, 0.2969, 0.7573, 0.2729, 0.8889, 0.2979, 0.8889, 0.2854, 0.9095, 0.2605, 0.9105, 0.2729, 0.8889, 0.2854, 0.9095, 0.2979, 0.8889, 0.3103, 0.9105, 0.2854, 0.9095, 0.2729, 0.932, 0.2605, 0.9105, 0.2854, 0.9095, 0.3103, 0.9105, 0.2979, 0.932, 0.2854, 0.9095, 0.2979, 0.932, 0.2729, 0.932, 0.2854, 0.9095, 0.2852, 0.9309, 0.2852, 0.9092, 0.2971, 0.9309, 0.2732, 0.9309, 0.2852, 0.9092, 0.2852, 0.9309, 0.3091, 0.9102, 0.2971, 0.9309, 0.2852, 0.9092, 0.2732, 0.9309, 0.2612, 0.9102, 0.2852, 0.9092, 0.3091, 0.9102, 0.2852, 0.9092, 0.303, 0.8998, 0.2612, 0.9102, 0.2732, 0.8895, 0.2852, 0.9092, 0.303, 0.8998, 0.2852, 0.9092, 0.2971, 0.8895, 0.2732, 0.8895, 0.2971, 0.8895, 0.2852, 0.9092])
me_envfldmd_foliagebranch_a.materials.append(mat_envfldmi_foliagebranch_a)
me_envfldmd_foliagebranch_a.update()
me_envfldmd_foliagebranch_a.normals_split_custom_set([tuple(v) for v in zip(*[iter([-0.1181, 0.03935, 0.9922, -0.1181, 0.03936, 0.9922, -0.1181, 0.03936, 0.9922, 0.6849, -0.07872, 0.7243, 0.6849, -0.07872, 0.7243, 0.6849, -0.07872, 0.7243, 0.06315, 0.15, -0.9867, 0.0316, 0.1579, -0.9869, -0.7495, 0.3398, -0.5681, -0.8276, 0.3468, -0.4414, -0.7495, 0.3398, -0.5681, 0.0316, 0.1579, -0.9869, -0.7495, 0.3398, -0.5681, -0.8276, 0.3468, -0.4414, -0.8531, 0.2765, 0.4424, -0.8531, 0.2765, 0.4424, -0.8276, 0.3468, -0.4414, -0.9438, 0.3304, 0.007857, -0.7542, 0.2357, 0.6128, -0.8531, 0.2765, 0.4424, -0.9438, 0.3304, 0.007857, -0.3626, 0.134, 0.9223, -0.8531, 0.2765, 0.4424, -0.7542, 0.2357, 0.6128, -0.8531, 0.2765, 0.4424, -0.3626, 0.134, 0.9223, -0.071, 0.07891, 0.9944, -0.071, 0.07891, 0.9944, -0.3626, 0.134, 0.9223, 0.2996, -9.812e-06, 0.9541, 0.2996, -9.812e-06, 0.9541, 0.6786, -0.03155, 0.7339, -0.071, 0.07891, 0.9944, 0.56, -0.02365, 0.8282, 0.2996, -9.812e-06, 0.9541, 0.2996, -1.077e-06, 0.9541, 0.6786, -0.03155, 0.7339, 0.2996, -9.812e-06, 0.9541, 0.56, -0.02365, 0.8282, 0.9544, -0.0631, 0.2918, 0.6786, -0.03155, 0.7339, 0.56, -0.02365, 0.8282, 0.9936, -0.02367, -0.1104, 0.6786, -0.03155, 0.7339, 0.9544, -0.0631, 0.2918, 0.6786, -0.03155, 0.7339, 0.9936, -0.02367, -0.1104, 0.9696, -0.007888, -0.2444, 0.9696, -0.007888, -0.2444, 0.9936, -0.02367, -0.1104, 0.06313, 0.1499, -0.9867, 0.03157, 0.1579, -0.9869, 0.06313, 0.1499, -0.9867, 0.9936, -0.02367, -0.1104, 0.8176, -0.3066, -0.4874, 0.6469, -0.3156, -0.6942, -0.2768, -0.1503, -0.9491, -0.1412, -0.05343, -0.9885, -0.2768, -0.1503, -0.9491, 0.6469, -0.3156, -0.6942, -0.1412, -0.05343, -0.9885, -0.2442, 0.03939, -0.9689, -0.2768, -0.1503, -0.9491, -0.8743, -0.1103, -0.4726, -0.2442, 0.03939, -0.9689, -0.1412, -0.05343, -0.9885, -0.2442, 0.03939, -0.9689, -0.8743, -0.1103, -0.4726, -0.9749, -0.1494, -0.1651, -0.8874, -0.1806, 0.4241, -0.9749, -0.1494, -0.1651, -0.8743, -0.1103, -0.4726, -0.9749, -0.1494, -0.1651, -0.8874, -0.1806, 0.4241, -0.9835, -0.1495, -0.1023, -0.9835, -0.1495, -0.1023, -0.8874, -0.1806, 0.4241, -0.8904, -0.1812, 0.4176, -0.8904, -0.1812, 0.4176, -0.8874, -0.1806, 0.4241, -0.4331, -0.2205, 0.874, -0.4331, -0.2205, 0.874, -0.8874, -0.1806, 0.4241, -0.4099, -0.2286, 0.883, 0.6997, -0.2909, 0.6525, -0.4331, -0.2205, 0.874, -0.4099, -0.2286, 0.883, -0.4331, -0.2205, 0.874, 0.6997, -0.2909, 0.6525, 0.7163, -0.2834, 0.6376, 0.9444, -0.2204, 0.244, 0.7163, -0.2834, 0.6376, 0.6997, -0.2909, 0.6525, 0.7163, -0.2834, 0.6376, 0.9444, -0.2204, 0.244, 0.9445, -0.2283, 0.2361, 0.9555, -0.2764, -0.1027, 0.9445, -0.2283, 0.2361, 0.9444, -0.2204, 0.244, 0.9445, -0.2283, 0.2361, 0.9555, -0.2764, -0.1027, 0.9659, -0.2513, 0.06284, 0.9659, -0.2513, 0.06284, 0.9555, -0.2764, -0.1027, 0.8176, -0.3066, -0.4874, 0.8176, -0.3066, -0.4874, 0.9555, -0.2764, -0.1027, 0.6469, -0.3156, -0.6942, 0.4728, 0.6934, 0.5437, 0.3699, 0.9288, 0.02362, 0.2748, 0.9499, -0.1491, 0.3699, 0.9288, 0.02362, 0.4728, 0.6934, 0.5437, 0.451, 0.6804, 0.5776, 0.2839, 0.4968, 0.8201, 0.451, 0.6804, 0.5776, 0.4728, 0.6934, 0.5437, 0.451, 0.6804, 0.5776, 0.2839, 0.4968, 0.8201, 0.2591, 0.4476, 0.8559, 0.2839, 0.4968, 0.8201, 0.3863, 0.8751, 0.2917, 0.2591, 0.4476, 0.8559, 0.2591, 0.4476, 0.8559, 0.3863, 0.8751, 0.2917, 0.3862, 0.9221, 0.02365, 7.242e-06, 0.7885, -0.615, 0.3862, 0.9221, 0.02365, 0.3863, 0.8751, 0.2917, 0.3862, 0.9221, 0.02365, 7.242e-06, 0.7885, -0.615, 0.173, 0.7706, -0.6134, 0.8324, 0.5183, -0.1963, 0.173, 0.7706, -0.6134, 7.242e-06, 0.7885, -0.615, 7.242e-06, 0.7885, -0.615, 0.8562, 0.487, -0.1728, 0.8324, 0.5183, -0.1963, 0.9335, 0.3295, -0.1412, 0.8324, 0.5183, -0.1963, 0.8562, 0.487, -0.1728, 0.2838, 0.678, -0.678, 0.8324, 0.5183, -0.1963, 0.9335, 0.3295, -0.1412, 0.9335, 0.3295, -0.1412, -0.5435, 0.7955, -0.2678, 0.2838, 0.678, -0.678, -0.5435, 0.7955, -0.2678, 0.9335, 0.3295, -0.1412, -0.719, 0.6874, 0.1027, -0.7086, 0.5747, 0.4094, -0.5435, 0.7955, -0.2678, -0.719, 0.6874, 0.1027, -0.719, 0.6874, 0.1027, -0.09441, 0.7079, 0.7, -0.7086, 0.5747, 0.4094, 0.2994, 0.9533, 0.03936, -0.7086, 0.5747, 0.4094, -0.09441, 0.7079, 0.7, 0.2044, 0.959, -0.1965, -0.7086, 0.5747, 0.4094, 0.2994, 0.9533, 0.03936, 0.2747, 0.9499, -0.1491, 0.2044, 0.959, -0.1965, 0.2994, 0.9533, 0.03936, 0.2044, 0.959, -0.1965, 0.2747, 0.9499, -0.1491, 0.3699, 0.9288, 0.02361, 0.2205, -0.433, 0.874, 0.04732, -0.3628, 0.9307, 0.2197, -0.4394, 0.871, 0.2197, -0.4394, 0.871, 0.04732, -0.3628, 0.9307, -0.267, -0.2906, 0.9189, -0.6831, -0.4319, 0.5889, -0.267, -0.2906, 0.9189, 0.04732, -0.3628, 0.9307, -0.267, -0.2906, 0.9189, -0.6831, -0.4319, 0.5889, -0.7359, -0.4748, 0.4827, -0.4796, -0.857, -0.1887, -0.7359, -0.4748, 0.4827, -0.6831, -0.4319, 0.5889, -0.4796, -0.857, -0.1887, -0.6831, -0.4319, 0.5889, -0.4105, -0.892, -0.1895, -0.4105, -0.892, -0.1895, 0.09428, -0.7384, 0.6677, -0.4796, -0.857, -0.1887, 0.09428, -0.7384, 0.6677, -0.4105, -0.892, -0.1895, 0.1182, -0.8508, 0.512, -0.5821, -0.3855, 0.7159, 0.09428, -0.7384, 0.6677, 0.1182, -0.8508, 0.512, 0.09428, -0.7384, 0.6677, -0.5821, -0.3855, 0.7159, -0.2673, -0.4088, 0.8726, -0.6612, -0.3542, 0.6613, -0.2673, -0.4088, 0.8726, -0.5821, -0.3855, 0.7159, -0.5821, -0.3855, 0.7159, -0.6209, -0.3537, 0.6995, -0.6612, -0.3542, 0.6613, -0.6209, -0.3537, 0.6995, -0.079, -0.4107, 0.9083, -0.6612, -0.3542, 0.6613, -0.6209, -0.3537, 0.6995, 0.2755, -0.4487, 0.8502, -0.079, -0.4107, 0.9083, 0.2755, -0.4487, 0.8502, 0.2526, -0.4105, 0.8762, -0.079, -0.4107, 0.9083, 0.2526, -0.4105, 0.8762, 0.2755, -0.4487, 0.8502, -0.08634, -0.2747, 0.9576, -0.08634, -0.2747, 0.9576, -0.1022, -0.2909, 0.9513, 0.2526, -0.4105, 0.8762, -0.1022, -0.2909, 0.9513, -0.08634, -0.2747, 0.9576, 0.1336, -0.4401, 0.888, 0.1336, -0.4401, 0.888, 0.2197, -0.4394, 0.871, -0.1022, -0.2909, 0.9513, 0.2197, -0.4394, 0.871, 0.1336, -0.4401, 0.888, 0.2205, -0.4331, 0.874, -0.7382, 0.2827, -0.6125, -0.7945, 0.173, -0.5821, -0.9415, 0.1569, 0.2982, -0.9692, -0.1891, 0.1576, -0.9415, 0.1569, 0.2982, -0.7945, 0.173, -0.5821, -0.7945, 0.173, -0.5821, -0.77, 0.11, -0.6285, -0.9692, -0.1891, 0.1576, -0.9311, -0.3393, 0.1341, -0.9692, -0.1891, 0.1576, -0.77, 0.11, -0.6285, -0.9415, 0.1569, 0.2982, -0.9692, -0.1891, 0.1576, -0.1411, -0.06274, 0.988, -0.1021, -0.4791, 0.8718, -0.9692, -0.1891, 0.1576, -0.9311, -0.3393, 0.1341, -0.9692, -0.1891, 0.1576, -0.1021, -0.4791, 0.8718, -0.1886, -0.3849, 0.9035, -0.1886, -0.3849, 0.9035, -0.1411, -0.06274, 0.988, -0.9692, -0.1891, 0.1576, 0.739, -0.1336, 0.6603, -0.1886, -0.3849, 0.9035, -0.1021, -0.4791, 0.8718, 0.7343, -0.1026, 0.6711, -0.1411, -0.06274, 0.988, -0.1886, -0.3849, 0.9035, -0.1886, -0.3849, 0.9035, 0.739, -0.1336, 0.6603, 0.7343, -0.1026, 0.6711, -0.1411, -0.06274, 0.988, 0.7343, -0.1026, 0.6711, 0.8201, -0.07098, 0.5678, 0.9552, 0.2921, -0.04735, 0.7343, -0.1026, 0.6711, 0.739, -0.1336, 0.6603, 0.9605, 0.2441, -0.1338, 0.8201, -0.07098, 0.5678, 0.7343, -0.1026, 0.6711, 0.7343, -0.1026, 0.6711, 0.9552, 0.2921, -0.04735, 0.9605, 0.2441, -0.1338, 0.8201, -0.07098, 0.5678, 0.9605, 0.2441, -0.1338, 0.9507, 0.04714, -0.3064, 0.9552, 0.2921, -0.04735, 0.1024, 0.4098, -0.9064, 0.9605, 0.2441, -0.1338, 0.1024, 0.4098, -0.9064, 0.9507, 0.04714, -0.3064, 0.9605, 0.2441, -0.1338, 0.9507, 0.04714, -0.3064, 0.1024, 0.4098, -0.9064, 0.2591, 0.212, -0.9423, 0.2591, 0.212, -0.9423, 0.1024, 0.4098, -0.9064, -0.7382, 0.2827, -0.6125, 0.1024, 0.4098, -0.9064, 0.9552, 0.2921, -0.04735, 0.1575, 0.4883, -0.8584, -0.7945, 0.1731, -0.5821, -0.7382, 0.2827, -0.6125, 0.1024, 0.4098, -0.9064, 0.1024, 0.4098, -0.9064, 0.1575, 0.4883, -0.8584, -0.7945, 0.1731, -0.5821, -0.77, 0.11, -0.6286, -0.7945, 0.1731, -0.5821, 0.1575, 0.4883, -0.8584, -0.4395, 0.07852, -0.8948, 0.2198, 0.06281, -0.9735, 0.4009, 0.1493, -0.9039, 0.2198, 0.06281, -0.9735, -0.4395, 0.07852, -0.8948, -0.6285, 0.01571, -0.7777, -0.6285, 0.01571, -0.7777, -0.4395, 0.07852, -0.8948, -0.9672, -0.07077, -0.2438, -0.6285, 0.01571, -0.7777, 0.09486, -0.1186, -0.9884, 0.2198, 0.06281, -0.9735, -0.9672, -0.07077, -0.2438, -0.977, -0.01575, -0.2127, -0.6285, 0.01571, -0.7777, -0.9824, -0.04715, 0.1808, -0.977, -0.01575, -0.2127, -0.9672, -0.07077, -0.2438, 0.09486, -0.1186, -0.9884, -0.6285, 0.01571, -0.7777, -0.7014, 0.07094, -0.7093, -0.977, -0.01575, -0.2127, -0.7014, 0.07094, -0.7093, -0.6285, 0.01571, -0.7777, -0.977, -0.01575, -0.2127, -0.9824, -0.04715, 0.1808, -0.8661, 0.06298, 0.496, -0.8661, 0.06298, 0.496, -0.7014, 0.07094, -0.7093, -0.977, -0.01575, -0.2127, -0.654, 2.095e-05, 0.7565, -0.8661, 0.06298, 0.496, -0.9824, -0.04715, 0.1808, 0.09486, -0.1186, -0.9884, -0.7014, 0.07094, -0.7093, -0.7162, 0.08656, -0.6925, 0.09486, -0.1186, -0.9884, -0.7162, 0.08656, -0.6925, 0.0395, -0.08692, -0.9954, -0.7014, 0.07094, -0.7093, -0.8661, 0.06298, 0.496, -0.7964, 0.2287, 0.5599, -0.7964, 0.2287, 0.5599, -0.7162, 0.08656, -0.6925, -0.7014, 0.07094, -0.7093, -0.8661, 0.06298, 0.496, -0.654, 2.095e-05, 0.7565, -0.5902, 0.08656, 0.8026, -0.5902, 0.08656, 0.8026, -0.7964, 0.2287, 0.5599, -0.8661, 0.06298, 0.496, 0.4497, 0.05521, 0.8915, -0.5902, 0.08656, 0.8026, -0.654, 2.095e-05, 0.7565, 0.3549, -0.4338, 0.8282, 0.4497, 0.05521, 0.8915, -0.654, 2.095e-05, 0.7565, -0.7964, 0.2287, 0.5599, -0.5902, 0.08656, 0.8026, -0.283, 0.173, 0.9434, -0.5902, 0.08656, 0.8026, 0.3922, 0.06275, 0.9177, -0.283, 0.173, 0.9434, 0.3549, -0.4338, 0.8282, 0.2043, -0.0943, 0.9744, 0.4497, 0.05521, 0.8915, 0.2043, -0.0943, 0.9744, 0.3549, -0.4338, 0.8282, -0.007838, -0.409, 0.9125, 0.8273, 0.1418, 0.5436, 0.4497, 0.05521, 0.8915, 0.6682, 0.08647, 0.739, 0.2043, -0.0943, 0.9744, 0.6682, 0.08647, 0.739, 0.4497, 0.05521, 0.8915, 0.8533, 1.444e-05, 0.5214, 0.2043, -0.0943, 0.9744, -0.007838, -0.409, 0.9125, 0.6682, 0.08647, 0.739, 0.2043, -0.0943, 0.9744, 0.5358, -0.04727, 0.843, 0.8533, 1.444e-05, 0.5214, 0.5358, -0.04727, 0.843, 0.2043, -0.0943, 0.9744, 0.8533, 1.444e-05, 0.5214, 0.9918, -0.01729, 0.1263, 0.5358, -0.04727, 0.843, 0.9918, -0.01729, 0.1263, 0.8533, 1.444e-05, 0.5214, 0.8841, 0.1263, -0.45, 0.9918, -0.01729, 0.1263, 0.8377, 0.03161, 0.5453, 0.5358, -0.04727, 0.843, 0.8377, 0.03161, 0.5453, 0.3922, 0.06275, 0.9177, 0.5358, -0.04727, 0.843, 0.9918, -0.01729, 0.1263, 0.8841, 0.1263, -0.45, 0.7226, -0.01571, -0.6911, 0.604, 0.1412, -0.7844, 0.7226, -0.01571, -0.6911, 0.8841, 0.1263, -0.45, 0.4009, 0.1493, -0.9039, 0.7226, -0.01571, -0.6911, 0.604, 0.1412, -0.7844, 0.7226, -0.01571, -0.6911, 0.4009, 0.1493, -0.9039, 0.2198, 0.0628, -0.9735, 0.2198, 0.0628, -0.9735, 0.09491, -0.1186, -0.9884, 0.7226, -0.01571, -0.6911, 0.7226, -0.01571, -0.6911, 0.844, -0.1814, -0.5048, 0.9918, -0.01729, 0.1263, 0.7226, -0.01571, -0.6911, 0.09491, -0.1186, -0.9884, 0.844, -0.1814, -0.5048, 0.9918, -0.01729, 0.1263, 0.844, -0.1814, -0.5048, 0.8377, 0.03161, 0.5453, 0.844, -0.1814, -0.5048, 0.09491, -0.1186, -0.9884, 0.03953, -0.08693, -0.9954, 0.844, -0.1814, -0.5048, 0.03953, -0.08693, -0.9954, 0.9329, -0.1186, -0.34, 0.9329, -0.1186, -0.34, 0.8377, 0.03161, 0.5453, 0.844, -0.1814, -0.5048, 0.9329, -0.1186, -0.34, 0.03953, -0.08693, -0.9954, 0.1026, 0.1263, -0.9867, 0.9329, -0.1186, -0.34, 0.6001, 0.06317, 0.7974, 0.8377, 0.03161, 0.5453, 0.8377, 0.03161, 0.5453, 0.6001, 0.06317, 0.7974, 0.3922, 0.06275, 0.9177, 0.9329, -0.1186, -0.34, 0.1026, 0.1263, -0.9867, 0.9434, 0.03144, -0.3302, 0.1026, 0.1263, -0.9867, 0.1497, 0.08664, -0.9849, 0.9434, 0.03144, -0.3302, 0.8808, -0.03934, 0.4719, 0.9329, -0.1186, -0.34, 0.9434, 0.03144, -0.3302, 0.9329, -0.1186, -0.34, 0.8808, -0.03934, 0.4719, 0.6001, 0.06317, 0.7974, 0.9434, 0.03144, -0.3302, 0.1497, 0.08664, -0.9849, 0.963, 0.02367, -0.2684, 0.9434, 0.03144, -0.3302, 0.963, 0.02367, -0.2684, 0.8808, -0.03934, 0.4719, -0.1338, 0.2441, 0.9605, 0.3922, 0.06275, 0.9177, 0.6001, 0.06317, 0.7974, 0.3922, 0.06275, 0.9177, -0.1338, 0.2441, 0.9605, -0.283, 0.173, 0.9434, -0.1885, -0.007871, 0.982, 0.6001, 0.06317, 0.7974, 0.8808, -0.03934, 0.4719, 0.6001, 0.06317, 0.7974, -0.1885, -0.007871, 0.982, -0.1338, 0.2441, 0.9605, -0.8966, 0.3697, 0.2438, -0.283, 0.173, 0.9434, -0.1338, 0.2441, 0.9605, -0.283, 0.173, 0.9434, -0.8966, 0.3697, 0.2438, -0.7964, 0.2287, 0.5599, -0.7162, 0.08656, -0.6925, -0.7964, 0.2287, 0.5599, -0.8966, 0.3697, 0.2438, -0.1338, 0.2441, 0.9605, -0.9858, 0.1262, -0.1104, -0.8966, 0.3697, 0.2438, -0.8966, 0.3697, 0.2438, -0.9858, 0.1262, -0.1104, -0.7162, 0.08656, -0.6925, -0.9858, 0.1262, -0.1104, -0.1338, 0.2441, 0.9605, -0.1885, -0.007871, 0.982, -0.7162, 0.08656, -0.6925, -0.9858, 0.1262, -0.1104, -0.717, 0.1261, -0.6855, -0.7162, 0.08656, -0.6925, -0.717, 0.1261, -0.6855, 0.0395, -0.08692, -0.9954, 0.0395, -0.08692, -0.9954, -0.717, 0.1261, -0.6855, 0.1026, 0.1263, -0.9867, -0.717, 0.1261, -0.6855, -0.7699, 0.04714, -0.6364, 0.1026, 0.1263, -0.9867, -0.9858, 0.1262, -0.1104, -0.7699, 0.04714, -0.6364, -0.717, 0.1261, -0.6855, 0.1026, 0.1263, -0.9867, -0.7699, 0.04714, -0.6364, 0.1497, 0.08668, -0.9849, -0.7699, 0.04714, -0.6364, -0.261, -0.03163, -0.9648, 0.1497, 0.08668, -0.9849, -0.06301, -0.1653, 0.9842, -0.9858, 0.1262, -0.1104, -0.1885, -0.007871, 0.982, 0.8808, -0.03934, 0.4719, -0.06301, -0.1653, 0.9842, -0.1885, -0.007871, 0.982, -0.7699, 0.04714, -0.6364, -0.9858, 0.1262, -0.1104, -0.981, 0.04707, 0.1884, -0.06301, -0.1653, 0.9842, -0.981, 0.04707, 0.1884, -0.9858, 0.1262, -0.1104, -0.261, -0.03163, -0.9648, -0.7699, 0.04714, -0.6364, -0.5826, 0.0551, -0.8109, -0.5826, 0.0551, -0.8109, -0.1413, 0.03925, -0.9892, -0.261, -0.03163, -0.9648, 0.2277, 0.1256, -0.9656, -0.1413, 0.03925, -0.9892, -0.3538, 0.1179, -0.9278, -0.5826, 0.0551, -0.8109, -0.3538, 0.1179, -0.9278, -0.1413, 0.03925, -0.9892, -0.6291, 0.1494, -0.7628, -0.3538, 0.1179, -0.9278, -0.5826, 0.0551, -0.8109, -0.7699, 0.04714, -0.6364, -0.978, 0.1025, -0.1814, -0.5826, 0.0551, -0.8109, -0.6291, 0.1494, -0.7628, -0.5826, 0.0551, -0.8109, -0.978, 0.1025, -0.1814, -0.981, 0.04707, 0.1884, -0.978, 0.1025, -0.1814, -0.7699, 0.04714, -0.6364, -0.6291, 0.1494, -0.7628, -0.978, 0.1025, -0.1814, -0.9586, 0.1179, -0.2593, -0.7633, 0.03148, 0.6453, -0.9586, 0.1179, -0.2593, -0.978, 0.1025, -0.1814, -0.7633, 0.03148, 0.6453, -0.978, 0.1025, -0.1814, -0.981, 0.04707, 0.1884, -0.9586, 0.1179, -0.2593, -0.7633, 0.03148, 0.6453, -0.7394, -0.07866, 0.6686, -0.7633, 0.03148, 0.6453, -1.553e-06, -0.181, 0.9835, -0.7394, -0.07866, 0.6686, -0.1573, 0.09436, 0.983, -0.7633, 0.03148, 0.6453, -0.981, 0.04707, 0.1884, -0.1573, 0.09436, 0.983, -0.981, 0.04707, 0.1884, -0.06301, -0.1653, 0.9842, -1.553e-06, -0.181, 0.9835, -0.7633, 0.03148, 0.6453, -0.1885, 1.85e-05, 0.9821, -0.7633, 0.03148, 0.6453, -0.1573, 0.09436, 0.983, -0.1885, 1.85e-05, 0.9821, -0.1885, 1.85e-05, 0.9821, 0.5287, -0.292, 0.797, -1.553e-06, -0.181, 0.9835, -0.1885, 1.85e-05, 0.9821, -0.1573, 0.09436, 0.983, 0.5121, 0.01576, 0.8588, 0.5287, -0.292, 0.797, -0.1885, 1.85e-05, 0.9821, 0.5121, 0.01576, 0.8588, 0.8181, 0.03147, 0.5742, -0.1573, 0.09436, 0.983, -0.06301, -0.1653, 0.9842, 0.8181, 0.03147, 0.5742, 0.5121, 0.01576, 0.8588, -0.1573, 0.09436, 0.983, 0.8181, 0.03147, 0.5742, -0.06301, -0.1653, 0.9842, 0.8808, -0.03934, 0.4719, 0.963, 0.02367, -0.2684, 0.8181, 0.03147, 0.5742, 0.8808, -0.03934, 0.4719, 0.5287, -0.292, 0.797, 0.5121, 0.01576, 0.8588, 0.9749, -0.1179, 0.1887, 0.8181, 0.03147, 0.5742, 0.9749, -0.1179, 0.1887, 0.5121, 0.01576, 0.8588, 0.9749, -0.1179, 0.1887, 0.961, -0.2757, 0.02362, 0.5287, -0.292, 0.797, 0.963, 0.02367, -0.2684, 0.8742, -0.07088, -0.4804, 0.8181, 0.03147, 0.5742, 0.8181, 0.03147, 0.5742, 0.8742, -0.07088, -0.4804, 0.9749, -0.1179, 0.1887, 0.8742, -0.07088, -0.4804, 0.961, -0.2757, 0.02362, 0.9749, -0.1179, 0.1887, 0.961, -0.2757, 0.02362, 0.8742, -0.07088, -0.4804, 0.7733, -0.1815, -0.6076, 0.1497, 0.08664, -0.9849, 0.8742, -0.07088, -0.4804, 0.963, 0.02367, -0.2684, 0.7733, -0.1815, -0.6076, 0.8742, -0.07088, -0.4804, 0.6596, -0.1414, -0.7382, 0.8742, -0.07088, -0.4804, 0.1497, 0.08664, -0.9849, 0.5809, -0.09422, -0.8085, 0.5809, -0.09422, -0.8085, 0.6596, -0.1414, -0.7382, 0.8742, -0.07088, -0.4804, 0.1497, 0.08664, -0.9849, -0.261, -0.03164, -0.9648, 0.5809, -0.09422, -0.8085, -0.1413, 0.0393, -0.9892, 0.5809, -0.09422, -0.8085, -0.261, -0.03164, -0.9648, 0.5809, -0.09422, -0.8085, -0.1413, 0.0393, -0.9892, 0.6596, -0.1414, -0.7382, 0.6596, -0.1414, -0.7382, -0.1413, 0.0393, -0.9892, 0.2276, 0.1256, -0.9656, 0.9634, -0.1895, 0.1895, 0.625, -0.2373, -0.7437, 0.6273, -0.06275, -0.7763, 0.625, -0.2373, -0.7437, 0.9634, -0.1895, 0.1895, 0.9372, -0.315, 0.1496, 0.9372, -0.315, 0.1496, 0.6126, -0.3691, -0.6989, 0.625, -0.2373, -0.7437, 0.9372, -0.315, 0.1496, 0.9634, -0.1895, 0.1895, 0.3954, -0.04742, 0.9173, 0.3954, -0.04742, 0.9173, 0.9634, -0.1895, 0.1895, 0.2281, -0.1101, 0.9674, 0.6126, -0.3691, -0.6989, 0.9372, -0.315, 0.1496, 0.8247, -0.5105, 0.2435, 0.8247, -0.5105, 0.2435, 0.5839, -0.3788, -0.718, 0.6126, -0.3691, -0.6989, 0.5839, -0.3788, -0.718, 0.8247, -0.5105, 0.2435, 0.7487, -0.6305, 0.2049, 0.8247, -0.5105, 0.2435, 0.9372, -0.315, 0.1496, 0.2681, -0.134, 0.954, 0.2681, -0.134, 0.954, 0.7487, -0.6305, 0.2049, 0.8247, -0.5105, 0.2435, 0.3954, -0.04742, 0.9173, 0.2681, -0.134, 0.954, 0.9372, -0.315, 0.1496, 0.7487, -0.6305, 0.2049, 0.2681, -0.134, 0.954, 0.1575, -0.2598, 0.9527, 0.1575, -0.2598, 0.9527, 0.2681, -0.134, 0.954, -0.5721, 0.3605, 0.7367, -0.5028, 0.3928, 0.77, -0.5721, 0.3605, 0.7367, 0.2681, -0.134, 0.954, 0.2681, -0.134, 0.954, 0.3954, -0.04742, 0.9173, -0.5028, 0.3928, 0.77, -0.5721, 0.3605, 0.7367, -0.5028, 0.3928, 0.77, -0.7427, 0.6321, -0.2212, 0.3954, -0.04742, 0.9173, 0.2281, -0.1101, 0.9674, -0.5725, 0.3059, 0.7607, -0.5725, 0.3059, 0.7607, -0.5028, 0.3928, 0.77, 0.3954, -0.04742, 0.9173, -0.7314, 0.08651, 0.6764, -0.5725, 0.3059, 0.7607, 0.2281, -0.1101, 0.9674, -0.7427, 0.6321, -0.2212, -0.5028, 0.3928, 0.77, -0.8034, 0.5671, -0.1812, -0.5028, 0.3928, 0.77, -0.5725, 0.3059, 0.7607, -0.8034, 0.5671, -0.1812, -0.8034, 0.5671, -0.1812, -0.1256, 0.2276, -0.9656, -0.7427, 0.6321, -0.2212, -0.5725, 0.3059, 0.7607, -0.7314, 0.08651, 0.6764, -0.9074, 0.3472, -0.2367, -0.8034, 0.5671, -0.1812, -0.5725, 0.3059, 0.7607, -0.9074, 0.3472, -0.2367, -0.9074, 0.3472, -0.2367, -0.7314, 0.08651, 0.6764, -0.968, 0.1889, -0.1653, -0.3947, 0.1421, -0.9078, -0.9074, 0.3472, -0.2367, -0.968, 0.1889, -0.1653, -0.1256, 0.2276, -0.9656, 0.6126, -0.3691, -0.6989, 0.5839, -0.3788, -0.718, -0.9074, 0.3472, -0.2367, -0.3947, 0.1421, -0.9078, -0.2603, 0.07888, -0.9623, -0.2603, 0.07888, -0.9623, -0.8034, 0.5671, -0.1812, -0.9074, 0.3472, -0.2367, 0.6273, -0.06276, -0.7763, -0.2603, 0.07888, -0.9623, -0.3947, 0.1421, -0.9078, -0.2603, 0.07888, -0.9623, 0.6273, -0.06276, -0.7763, 0.625, -0.2373, -0.7437, -0.1256, 0.2276, -0.9656, -0.8034, 0.5671, -0.1812, -0.1967, 0.1573, -0.9678, -0.8034, 0.5671, -0.1812, -0.2603, 0.07888, -0.9623, -0.1967, 0.1573, -0.9678, 0.6126, -0.3691, -0.6989, -0.1256, 0.2276, -0.9656, -0.1967, 0.1573, -0.9678, 0.625, -0.2373, -0.7437, -0.1967, 0.1573, -0.9678, -0.2603, 0.07888, -0.9623, -0.1967, 0.1573, -0.9678, 0.625, -0.2373, -0.7437, 0.6126, -0.3691, -0.6989, -0.6754, -0.7304, -0.1021, -0.6754, -0.7304, -0.1021, -0.6754, -0.7304, -0.1021, -0.6754, -0.7304, -0.1021, -0.6754, -0.7304, -0.1021, -0.6754, -0.7304, -0.1021, -0.6754, -0.7304, -0.1021, -0.6754, -0.7304, -0.1021, -0.6754, -0.7304, -0.1021, -0.6754, -0.7303, -0.1021, -0.6754, -0.7304, -0.1021, -0.6754, -0.7304, -0.1021, -0.6754, -0.7304, -0.1021, -0.6754, -0.7303, -0.1021, -0.6754, -0.7304, -0.1021, -0.6754, -0.7303, -0.1021, -0.6754, -0.7303, -0.1021, -0.6754, -0.7304, -0.1021, 0.4584, 0.8852, 0.07903, 0.4584, 0.8852, 0.07907, 0.4584, 0.8852, 0.07907, 0.4584, 0.8852, 0.07903, 0.4584, 0.8852, 0.07903, 0.4584, 0.8852, 0.07907, 0.4584, 0.8852, 0.07907, 0.4584, 0.8852, 0.07903, 0.4584, 0.8852, 0.07907, 0.4584, 0.8852, 0.07903, 0.4584, 0.8852, 0.07903, 0.4584, 0.8852, 0.07907, 0.4584, 0.8852, 0.07903, 0.4584, 0.8852, 0.07903, 0.4584, 0.8852, 0.07907, 0.4584, 0.8852, 0.07903, 0.4584, 0.8852, 0.07903, 0.4584, 0.8852, 0.07907, 0.1894, -0.7893, -0.5841, 0.1894, -0.7893, -0.5841, 0.1894, -0.7893, -0.5841, 0.1894, -0.7893, -0.5841, 0.1894, -0.7893, -0.5841, 0.1894, -0.7893, -0.5841, 0.1894, -0.7893, -0.5841, 0.1894, -0.7893, -0.5841, 0.1894, -0.7893, -0.5841, 0.1894, -0.7893, -0.5841, 0.1894, -0.7893, -0.5841, 0.1894, -0.7893, -0.5841, 0.1894, -0.7893, -0.5841, 0.1895, -0.7893, -0.584, 0.1894, -0.7893, -0.5841, 0.1895, -0.7893, -0.584, 0.1894, -0.7893, -0.5841, 0.1894, -0.7893, -0.5841, -0.166, 0.8772, 0.4505, -0.166, 0.8772, 0.4505, -0.166, 0.8772, 0.4505, -0.166, 0.8772, 0.4505, -0.166, 0.8772, 0.4505, -0.166, 0.8772, 0.4505, -0.166, 0.8772, 0.4505, -0.166, 0.8772, 0.4505, -0.166, 0.8772, 0.4505, -0.166, 0.8772, 0.4505, -0.166, 0.8772, 0.4505, -0.166, 0.8772, 0.4505, -0.166, 0.8772, 0.4505, -0.166, 0.8772, 0.4505, -0.166, 0.8772, 0.4505, -0.166, 0.8772, 0.4505, -0.166, 0.8772, 0.4505, -0.166, 0.8772, 0.4505, 0.7256, 0.2918, 0.6231, 0.9235, 0.3078, -0.2289, 0.229, 0.9714, 0.06317, -0.03153, 0.4023, 0.915, 0.7256, 0.2918, 0.6231, 0.229, 0.9714, 0.06317, 0.9235, 0.3078, -0.2289, 0.3295, 0.4159, -0.8476, 0.229, 0.9714, 0.06317, -0.7189, 0.5925, 0.3634, -0.03153, 0.4023, 0.915, 0.229, 0.9714, 0.06317, 0.3295, 0.4159, -0.8476, -0.5123, 0.5832, -0.6305, 0.229, 0.9714, 0.06317, -0.5123, 0.5832, -0.6305, -0.7189, 0.5925, 0.3634, 0.229, 0.9714, 0.06317, -0.007919, -1.0, 0.0001151, -0.007919, -1.0, 0.0001151, -0.007919, -1.0, 0.0001151, -0.007794, -1.0, -0.0002022, -0.007794, -1.0, -0.0002022, -0.007794, -1.0, -0.0002022, -0.007799, -1.0, -0.0001975, -0.007799, -1.0, -0.0001975, -0.007799, -1.0, -0.0001975, -0.007799, -1.0, -0.0001993, -0.007799, -1.0, -0.0001993, -0.007799, -1.0, -0.0001993, -0.007811, -1.0, -0.0002034, -0.007811, -1.0, -0.0002034, -0.007811, -1.0, -0.0002034, -0.007806, -1.0, -0.0002022, -0.007806, -1.0, -0.0002022, -0.007806, -1.0, -0.0002022, -0.0078, -1.0, -0.000207, -0.0078, -1.0, -0.000207, -0.0078, -1.0, -0.000207, -0.007806, -1.0, -0.0001999, -0.007806, -1.0, -0.0001999, -0.007806, -1.0, -0.0001999])] * 3)])

# ---- objects
ob_envfldmd_foriagebranch_b_twig_s = bpy.data.objects.new('EnvFldMD_ForiageBranch_B_Twig_S', me_envfldmd_foriagebranch_b_twig_s)
ob_envfldmd_foriagebranch_b_twig_m = bpy.data.objects.new('EnvFldMD_ForiageBranch_B_Twig_M', me_envfldmd_foriagebranch_b_twig_m)
ob_envfldmd_foriagebranch_b_twig_l = bpy.data.objects.new('EnvFldMD_ForiageBranch_B_Twig_L', me_envfldmd_foriagebranch_b_twig_l)
ob_envfldmd_foliagebranch_a = bpy.data.objects.new('EnvFldMD_FoliageBranch_A', me_envfldmd_foliagebranch_a)

# ---- transforms, parenting, visibility, modifiers, constraints
ob_envfldmd_foriagebranch_b_twig_s.location = (1.658, 2.101, 0.0)
ob_envfldmd_foriagebranch_b_twig_s.rotation_mode = 'QUATERNION'
ob_envfldmd_foriagebranch_b_twig_s.rotation_quaternion = (1.0, 0.0, 0.0, 0.0)
ob_envfldmd_foriagebranch_b_twig_m.location = (0.04252, 2.594, 0.0)
ob_envfldmd_foriagebranch_b_twig_m.rotation_mode = 'QUATERNION'
ob_envfldmd_foriagebranch_b_twig_m.rotation_quaternion = (1.0, 0.0, 0.0, 0.0)
ob_envfldmd_foriagebranch_b_twig_l.location = (0.0, 0.0, 0.0)
ob_envfldmd_foriagebranch_b_twig_l.rotation_mode = 'QUATERNION'
ob_envfldmd_foriagebranch_b_twig_l.rotation_quaternion = (1.0, 0.0, 0.0, 0.0)
ob_envfldmd_foliagebranch_a.location = (-0.07654, -2.041, 0.0)
ob_envfldmd_foliagebranch_a.rotation_mode = 'QUATERNION'
ob_envfldmd_foliagebranch_a.rotation_quaternion = (1.0, 0.0, 0.0, 0.0)

# ---- collection membership
scene.collection.objects.link(ob_envfldmd_foriagebranch_b_twig_s)
scene.collection.objects.link(ob_envfldmd_foriagebranch_b_twig_m)
scene.collection.objects.link(ob_envfldmd_foriagebranch_b_twig_l)
scene.collection.objects.link(ob_envfldmd_foliagebranch_a)

# ---- scene / render settings (as saved in the file)
scene.frame_start = 1; scene.frame_end = 250; scene.frame_set(1)
scene.render.engine = 'BLENDER_EEVEE_NEXT'
scene.cycles.sampling_pattern = 'TABULATED_SOBOL'
scene.cycles.use_light_tree = False
scene.view_settings.view_transform = 'Filmic'
bpy.context.view_layer.update()

# ---- added for rendering (the .blend has no active camera and no usable light): camera, sun
cam_auto = bpy.data.cameras.new('AutoCamera')
cam_auto.lens = 50.0
cam_auto.sensor_width = 36.0
cam_auto.clip_end = 1000.0
ob_auto_camera = bpy.data.objects.new('AutoCamera', cam_auto)
scene.collection.objects.link(ob_auto_camera)
ob_auto_camera.location = (5.85971, -7.17163, 4.86705)
ob_auto_camera.rotation_euler = (1.09748, -7.21219e-08, 0.694738)
scene.camera = ob_auto_camera
light_auto_sun = bpy.data.lights.new('AutoSun', 'SUN')
light_auto_sun.energy = 3.0
light_auto_sun.angle = 0.0523599
ob_auto_sun = bpy.data.objects.new('AutoSun', light_auto_sun)
scene.collection.objects.link(ob_auto_sun)
ob_auto_sun.rotation_euler = (0.872665, 0.174533, 0.523599)
bpy.context.view_layer.update()
